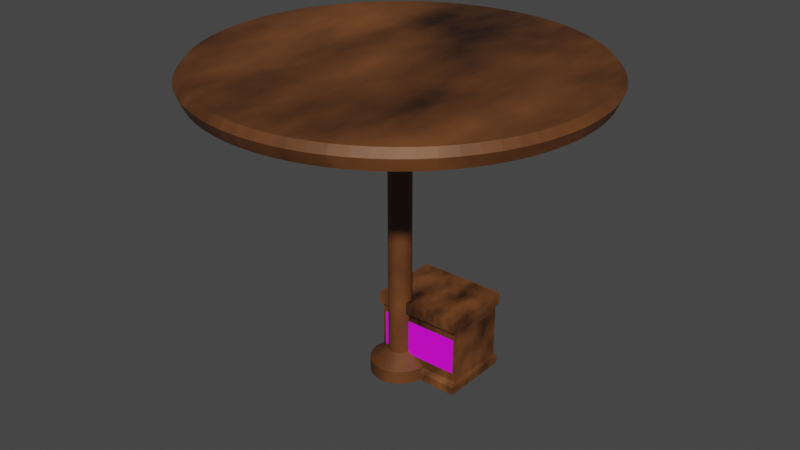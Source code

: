 # Source: table.blend  (saved by Blender 3.2.14; exported with 4.5.12 LTS)
import bpy
from mathutils import Matrix  # noqa: F401  (used for matrix-valued properties, if any)

bpy.ops.wm.read_factory_settings(use_empty=True)
scene = bpy.context.scene
scene.name = 'Scene'

# ---- collections
col_collection = bpy.data.collections.new('Collection'); scene.collection.children.link(col_collection)

# ---- images (referenced by path relative to the original .blend; pixels are not part of the script)
import os
ASSET_DIR = os.environ.get("B2B_ASSET_DIR", "")  # directory of the original .blend (textures are referenced by path, not embedded)
HERE = os.path.dirname(os.path.abspath(__file__))  # packed textures are extracted next to this script under _unpacked/

def load_image(name, relpath, width, height, colorspace="sRGB"):
    """Load a texture the original file referenced (path relative to the .blend, or extracted next to this script)."""
    p = next((c for c in (os.path.join(HERE, relpath), os.path.join(ASSET_DIR, relpath)) if relpath and os.path.exists(c)), "")
    if p:
        img = bpy.data.images.load(p, check_existing=True)
        img.name = name
    else:  # same state as the original file: an image datablock whose file is absent (Cycles renders it pink)
        img = bpy.data.images.new(name, width, height)
        img.source = "FILE"
        img.filepath = "//" + (relpath or name)
    img.colorspace_settings.name = colorspace
    return img
img_1museum_display_case_base_color_png = load_image('1Museum_Display_Case_Base_Color.png', '1Museum_Display_Case_Base_Color.png', 1024, 1024, 'sRGB')

# ---- materials (node trees are filled in below, after node groups)
mat_material_001 = bpy.data.materials.new('Material.001')
mat_material_001.use_transparent_shadow = False
mat_material_002 = bpy.data.materials.new('Material.002')
mat_material_002.use_transparent_shadow = False

# ---- material node trees
mat_material_001.use_nodes = True; mat_material_001.node_tree.nodes.clear()
_N = mat_material_001.node_tree.nodes; _L = mat_material_001.node_tree.links
n0 = _N.new('ShaderNodeBsdfPrincipled'); n0.name = 'Principled BSDF'; n0.location = (10, 300)
n0.distribution = 'GGX'
n0.subsurface_method = 'RANDOM_WALK_SKIN'
n0.inputs[3].default_value = 1.45
n0.inputs[27].default_value = (0.0, 0.0, 0.0, 1.0)
n0.inputs[28].default_value = 1.0
n1 = _N.new('ShaderNodeOutputMaterial'); n1.name = 'Material Output'; n1.location = (300, 300)
n2 = _N.new('ShaderNodeTexNoise'); n2.name = 'Noise Texture'; n2.location = (-531, 297)
n2.inputs[2].default_value = 1.8
n2.inputs[3].default_value = 15.0
n3 = _N.new('ShaderNodeMapping'); n3.name = 'Mapping'; n3.location = (-821, 330)
n3.width = 240
n3.inputs[3].default_value = (2.2, 1.0, 1.0)
n4 = _N.new('ShaderNodeTexCoord'); n4.name = 'Texture Coordinate'; n4.location = (-1031, 313)
n5 = _N.new('ShaderNodeValToRGB'); n5.name = 'ColorRamp'; n5.location = (-307, 283)
while len(n5.color_ramp.elements) > 1: n5.color_ramp.elements.remove(n5.color_ramp.elements[-1])
n5.color_ramp.elements[0].position = 0.2409; n5.color_ramp.elements[0].color = (0.0, 0.0, 0.0, 1.0)
_e = n5.color_ramp.elements.new(0.7909); _e.color = (0.2831, 0.09787, 0.02672, 1.0)
_L.new(n0.outputs[0], n1.inputs[0])
_L.new(n5.outputs[0], n0.inputs[0])
_L.new(n2.outputs[0], n5.inputs[0])
_L.new(n3.outputs[0], n2.inputs[0])
_L.new(n4.outputs[0], n3.inputs[0])
n1.is_active_output = True
mat_material_002.use_nodes = True; mat_material_002.node_tree.nodes.clear()
_N = mat_material_002.node_tree.nodes; _L = mat_material_002.node_tree.links
n0 = _N.new('ShaderNodeBsdfPrincipled'); n0.name = 'Principled BSDF'; n0.location = (10, 300)
n0.distribution = 'GGX'
n0.subsurface_method = 'RANDOM_WALK_SKIN'
n0.inputs[3].default_value = 1.45
n0.inputs[27].default_value = (0.0, 0.0, 0.0, 1.0)
n0.inputs[28].default_value = 1.0
n1 = _N.new('ShaderNodeOutputMaterial'); n1.name = 'Material Output'; n1.location = (300, 300)
n2 = _N.new('ShaderNodeTexImage'); n2.name = 'Image Texture'; n2.location = (-342, 207)
n2.image = img_1museum_display_case_base_color_png
_L.new(n0.outputs[0], n1.inputs[0])
_L.new(n2.outputs[0], n0.inputs[0])
n1.is_active_output = True

# ---- world
world_world = bpy.data.worlds.new('World'); scene.world = world_world
world_world.use_nodes = True; world_world.node_tree.nodes.clear()
_N = world_world.node_tree.nodes; _L = world_world.node_tree.links
n0 = _N.new('ShaderNodeOutputWorld'); n0.name = 'World Output'; n0.location = (300, 300)
n1 = _N.new('ShaderNodeBackground'); n1.name = 'Background'; n1.location = (10, 300)
n1.inputs[0].default_value = (0.05088, 0.05088, 0.05088, 1.0)
_L.new(n1.outputs[0], n0.inputs[0])
n0.is_active_output = True
world_world.color = (0.05088, 0.05088, 0.05088)
world_world.use_sun_shadow = False
world_world.sun_shadow_jitter_overblur = 0.0

# ---- meshes
me_cylinder = bpy.data.meshes.new('Cylinder')
me_cylinder.from_pydata([(0.0, 1.0, -1.0), (0.0, 1.0, 1.0), (0.08368, 0.9965, -1.0), (0.08368, 0.9965, 1.0), (0.1668, 0.986, -1.0), (0.1668, 0.986, 1.0), (0.2487, 0.9686, -1.0), (0.2487, 0.9686, 1.0), (0.3289, 0.9444, -1.0), (0.3289, 0.9444, 1.0), (0.4067, 0.9135, -1.0), (0.4067, 0.9135, 1.0), (0.4818, 0.8763, -1.0), (0.4818, 0.8763, 1.0), (0.5534, 0.8329, -1.0), (0.5534, 0.8329, 1.0), (0.6211, 0.7837, -1.0), (0.6211, 0.7837, 1.0), (0.6845, 0.729, -1.0), (0.6845, 0.729, 1.0), (0.7431, 0.6691, -1.0), (0.7431, 0.6691, 1.0), (0.7965, 0.6046, -1.0), (0.7965, 0.6046, 1.0), (0.8443, 0.5358, -1.0), (0.8443, 0.5358, 1.0), (0.8862, 0.4633, -1.0), (0.8862, 0.4633, 1.0), (0.9219, 0.3875, -1.0), (0.9219, 0.3875, 1.0), (0.9511, 0.309, -1.0), (0.9511, 0.309, 1.0), (0.9736, 0.2284, -1.0), (0.9736, 0.2284, 1.0), (0.9893, 0.1461, -1.0), (0.9893, 0.1461, 1.0), (0.998, 0.06279, -1.0), (0.998, 0.06279, 1.0), (0.9998, -0.02094, -1.0), (0.9998, -0.02094, 1.0), (0.9945, -0.1045, -1.0), (0.9945, -0.1045, 1.0), (0.9823, -0.1874, -1.0), (0.9823, -0.1874, 1.0), (0.9632, -0.2689, -1.0), (0.9632, -0.2689, 1.0), (0.9373, -0.3486, -1.0), (0.9373, -0.3486, 1.0), (0.9048, -0.4258, -1.0), (0.9048, -0.4258, 1.0), (0.866, -0.5, -1.0), (0.866, -0.5, 1.0), (0.8211, -0.5707, -1.0), (0.8211, -0.5707, 1.0), (0.7705, -0.6374, -1.0), (0.7705, -0.6374, 1.0), (0.7145, -0.6997, -1.0), (0.7145, -0.6997, 1.0), (0.6534, -0.757, -1.0), (0.6534, -0.757, 1.0), (0.5878, -0.809, -1.0), (0.5878, -0.809, 1.0), (0.518, -0.8554, -1.0), (0.518, -0.8554, 1.0), (0.4446, -0.8957, -1.0), (0.4446, -0.8957, 1.0), (0.3681, -0.9298, -1.0), (0.3681, -0.9298, 1.0), (0.289, -0.9573, -1.0), (0.289, -0.9573, 1.0), (0.2079, -0.9781, -1.0), (0.2079, -0.9781, 1.0), (0.1253, -0.9921, -1.0), (0.1253, -0.9921, 1.0), (0.04188, -0.9991, -1.0), (0.04188, -0.9991, 1.0), (-0.04188, -0.9991, -1.0), (-0.04188, -0.9991, 1.0), (-0.1253, -0.9921, -1.0), (-0.1253, -0.9921, 1.0), (-0.2079, -0.9781, -1.0), (-0.2079, -0.9781, 1.0), (-0.289, -0.9573, -1.0), (-0.289, -0.9573, 1.0), (-0.3681, -0.9298, -1.0), (-0.3681, -0.9298, 1.0), (-0.4446, -0.8957, -1.0), (-0.4446, -0.8957, 1.0), (-0.518, -0.8554, -1.0), (-0.518, -0.8554, 1.0), (-0.5878, -0.809, -1.0), (-0.5878, -0.809, 1.0), (-0.6534, -0.757, -1.0), (-0.6534, -0.757, 1.0), (-0.7145, -0.6997, -1.0), (-0.7145, -0.6997, 1.0), (-0.7705, -0.6374, -1.0), (-0.7705, -0.6374, 1.0), (-0.8211, -0.5707, -1.0), (-0.8211, -0.5707, 1.0), (-0.866, -0.5, -1.0), (-0.866, -0.5, 1.0), (-0.9048, -0.4258, -1.0), (-0.9048, -0.4258, 1.0), (-0.9373, -0.3486, -1.0), (-0.9373, -0.3486, 1.0), (-0.9632, -0.2689, -1.0), (-0.9632, -0.2689, 1.0), (-0.9823, -0.1874, -1.0), (-0.9823, -0.1874, 1.0), (-0.9945, -0.1045, -1.0), (-0.9945, -0.1045, 1.0), (-0.9998, -0.02094, -1.0), (-0.9998, -0.02094, 1.0), (-0.998, 0.06279, -1.0), (-0.998, 0.06279, 1.0), (-0.9893, 0.1461, -1.0), (-0.9893, 0.1461, 1.0), (-0.9736, 0.2284, -1.0), (-0.9736, 0.2284, 1.0), (-0.9511, 0.309, -1.0), (-0.9511, 0.309, 1.0), (-0.9219, 0.3875, -1.0), (-0.9219, 0.3875, 1.0), (-0.8862, 0.4633, -1.0), (-0.8862, 0.4633, 1.0), (-0.8443, 0.5358, -1.0), (-0.8443, 0.5358, 1.0), (-0.7965, 0.6046, -1.0), (-0.7965, 0.6046, 1.0), (-0.7431, 0.6691, -1.0), (-0.7431, 0.6691, 1.0), (-0.6845, 0.729, -1.0), (-0.6845, 0.729, 1.0), (-0.6211, 0.7837, -1.0), (-0.6211, 0.7837, 1.0), (-0.5534, 0.8329, -1.0), (-0.5534, 0.8329, 1.0), (-0.4818, 0.8763, -1.0), (-0.4818, 0.8763, 1.0), (-0.4067, 0.9135, -1.0), (-0.4067, 0.9135, 1.0), (-0.3289, 0.9444, -1.0), (-0.3289, 0.9444, 1.0), (-0.2487, 0.9686, -1.0), (-0.2487, 0.9686, 1.0), (-0.1668, 0.986, -1.0), (-0.1668, 0.986, 1.0), (-0.08368, 0.9965, -1.0), (-0.08368, 0.9965, 1.0), (-3.26e-07, -16.49, 1.155), (-1.38, -16.44, 1.155), (-2.751, -16.26, 1.155), (-4.102, -15.98, 1.155), (-5.424, -15.58, 1.155), (-6.709, -15.07, 1.155), (-7.946, -14.45, 1.155), (-9.128, -13.74, 1.155), (-10.25, -12.93, 1.155), (-11.29, -12.02, 1.155), (-12.26, -11.04, 1.155), (-13.14, -9.972, 1.155), (-13.93, -8.838, 1.155), (-14.62, -7.642, 1.155), (-15.21, -6.392, 1.155), (-15.69, -5.097, 1.155), (-16.06, -3.766, 1.155), (-16.32, -2.41, 1.155), (-16.46, -1.036, 1.155), (-16.49, 0.3454, 1.155), (-16.4, 1.724, 1.155), (-16.2, 3.091, 1.155), (-15.89, 4.436, 1.155), (-15.46, 5.749, 1.155), (-14.92, 7.023, 1.155), (-14.28, 8.247, 1.155), (-13.54, 9.413, 1.155), (-12.71, 10.51, 1.155), (-11.78, 11.54, 1.155), (-10.78, 12.49, 1.155), (-9.695, 13.34, 1.155), (-8.544, 14.11, 1.155), (-7.334, 14.77, 1.155), (-6.072, 15.34, 1.155), (-4.767, 15.79, 1.155), (-3.429, 16.13, 1.155), (-2.067, 16.36, 1.155), (-0.6907, 16.48, 1.155), (0.6907, 16.48, 1.155), (2.067, 16.36, 1.155), (3.429, 16.13, 1.155), (4.767, 15.79, 1.155), (6.072, 15.34, 1.155), (7.334, 14.77, 1.155), (8.544, 14.11, 1.155), (9.695, 13.34, 1.155), (10.78, 12.49, 1.155), (11.78, 11.54, 1.155), (12.71, 10.51, 1.155), (13.54, 9.413, 1.155), (14.28, 8.247, 1.155), (14.92, 7.023, 1.155), (15.46, 5.749, 1.155), (15.89, 4.436, 1.155), (16.2, 3.091, 1.155), (16.4, 1.724, 1.155), (16.49, 0.3454, 1.155), (16.46, -1.036, 1.155), (16.32, -2.41, 1.155), (16.06, -3.766, 1.155), (15.69, -5.097, 1.155), (15.21, -6.392, 1.155), (14.62, -7.642, 1.155), (13.93, -8.838, 1.155), (13.14, -9.972, 1.155), (12.26, -11.04, 1.155), (11.29, -12.02, 1.155), (10.25, -12.93, 1.155), (9.128, -13.74, 1.155), (7.946, -14.45, 1.155), (6.709, -15.07, 1.155), (5.424, -15.58, 1.155), (4.102, -15.98, 1.155), (2.751, -16.26, 1.155), (1.38, -16.44, 1.155), (-3.28e-07, -16.97, 1.25), (-3.257e-07, -16.44, 1.303), (-1.376, -16.38, 1.303), (-1.42, -16.91, 1.25), (-2.742, -16.21, 1.303), (-2.829, -16.73, 1.25), (-4.089, -15.92, 1.303), (-4.219, -16.43, 1.25), (-5.407, -15.53, 1.303), (-5.579, -16.02, 1.25), (-6.687, -15.02, 1.303), (-6.9, -15.5, 1.25), (-7.92, -14.41, 1.303), (-8.173, -14.87, 1.25), (-9.098, -13.69, 1.303), (-9.389, -14.13, 1.25), (-10.21, -12.88, 1.303), (-10.54, -13.3, 1.25), (-11.25, -11.98, 1.303), (-11.61, -12.37, 1.25), (-12.22, -11.0, 1.303), (-12.61, -11.35, 1.25), (-13.1, -9.94, 1.303), (-13.51, -10.26, 1.25), (-13.88, -8.809, 1.303), (-14.32, -9.091, 1.25), (-14.57, -7.617, 1.303), (-15.03, -7.86, 1.25), (-15.16, -6.371, 1.303), (-15.64, -6.574, 1.25), (-15.64, -5.08, 1.303), (-16.14, -5.243, 1.25), (-16.01, -3.754, 1.303), (-16.52, -3.874, 1.25), (-16.26, -2.402, 1.303), (-16.78, -2.478, 1.25), (-16.41, -1.032, 1.303), (-16.93, -1.065, 1.25), (-16.44, 0.3443, 1.303), (-16.96, 0.3553, 1.25), (-16.35, 1.719, 1.303), (-16.87, 1.773, 1.25), (-16.15, 3.081, 1.303), (-16.66, 3.179, 1.25), (-15.84, 4.421, 1.303), (-16.34, 4.562, 1.25), (-15.41, 5.731, 1.303), (-15.9, 5.914, 1.25), (-14.88, 7.0, 1.303), (-15.35, 7.224, 1.25), (-14.24, 8.22, 1.303), (-14.69, 8.483, 1.25), (-13.5, 9.383, 1.303), (-13.93, 9.682, 1.25), (-12.67, 10.48, 1.303), (-13.07, 10.81, 1.25), (-11.75, 11.5, 1.303), (-12.12, 11.87, 1.25), (-10.74, 12.45, 1.303), (-11.09, 12.84, 1.25), (-9.664, 13.3, 1.303), (-9.972, 13.73, 1.25), (-8.517, 14.06, 1.303), (-8.789, 14.51, 1.25), (-7.31, 14.73, 1.303), (-7.543, 15.2, 1.25), (-6.052, 15.29, 1.303), (-6.245, 15.77, 1.25), (-4.752, 15.74, 1.303), (-4.904, 16.24, 1.25), (-3.418, 16.08, 1.303), (-3.527, 16.59, 1.25), (-2.061, 16.31, 1.303), (-2.126, 16.83, 1.25), (-0.6885, 16.43, 1.303), (-0.7104, 16.95, 1.25), (0.6885, 16.43, 1.303), (0.7104, 16.95, 1.25), (2.061, 16.31, 1.303), (2.126, 16.83, 1.25), (3.418, 16.08, 1.303), (3.527, 16.59, 1.25), (4.752, 15.74, 1.303), (4.904, 16.24, 1.25), (6.052, 15.29, 1.303), (6.245, 15.77, 1.25), (7.31, 14.73, 1.303), (7.543, 15.2, 1.25), (8.517, 14.06, 1.303), (8.789, 14.51, 1.25), (9.664, 13.3, 1.303), (9.972, 13.73, 1.25), (10.74, 12.45, 1.303), (11.09, 12.84, 1.25), (11.75, 11.5, 1.303), (12.12, 11.87, 1.25), (12.67, 10.48, 1.303), (13.07, 10.81, 1.25), (13.5, 9.383, 1.303), (13.93, 9.682, 1.25), (14.24, 8.22, 1.303), (14.69, 8.483, 1.25), (14.88, 7.0, 1.303), (15.35, 7.224, 1.25), (15.41, 5.731, 1.303), (15.9, 5.914, 1.25), (15.84, 4.421, 1.303), (16.34, 4.562, 1.25), (16.15, 3.081, 1.303), (16.66, 3.179, 1.25), (16.35, 1.719, 1.303), (16.87, 1.773, 1.25), (16.44, 0.3443, 1.303), (16.96, 0.3553, 1.25), (16.41, -1.032, 1.303), (16.93, -1.065, 1.25), (16.26, -2.402, 1.303), (16.78, -2.478, 1.25), (16.01, -3.754, 1.303), (16.52, -3.874, 1.25), (15.64, -5.08, 1.303), (16.14, -5.243, 1.25), (15.16, -6.371, 1.303), (15.64, -6.574, 1.25), (14.57, -7.617, 1.303), (15.03, -7.86, 1.25), (13.88, -8.809, 1.303), (14.32, -9.091, 1.25), (13.1, -9.94, 1.303), (13.51, -10.26, 1.25), (12.22, -11.0, 1.303), (12.61, -11.35, 1.25), (11.25, -11.98, 1.303), (11.61, -12.37, 1.25), (10.21, -12.88, 1.303), (10.54, -13.3, 1.25), (9.098, -13.69, 1.303), (9.389, -14.13, 1.25), (7.92, -14.41, 1.303), (8.173, -14.87, 1.25), (6.687, -15.02, 1.303), (6.9, -15.5, 1.25), (5.407, -15.53, 1.303), (5.579, -16.02, 1.25), (4.089, -15.92, 1.303), (4.219, -16.43, 1.25), (2.742, -16.21, 1.303), (2.829, -16.73, 1.25), (1.376, -16.38, 1.303), (1.42, -16.91, 1.25), (2.889e-08, 2.55, -1.081), (0.2134, 2.541, -1.081), (0.4253, 2.514, -1.081), (0.6342, 2.47, -1.081), (0.8386, 2.408, -1.081), (1.037, 2.33, -1.081), (1.229, 2.235, -1.081), (1.411, 2.124, -1.081), (1.584, 1.999, -1.081), (1.746, 1.859, -1.081), (1.895, 1.706, -1.081), (2.031, 1.542, -1.081), (2.153, 1.366, -1.081), (2.26, 1.181, -1.081), (2.351, 0.9882, -1.081), (2.425, 0.788, -1.081), (2.483, 0.5823, -1.081), (2.523, 0.3725, -1.081), (2.545, 0.1601, -1.081), (2.55, -0.05341, -1.081), (2.536, -0.2666, -1.081), (2.505, -0.4778, -1.081), (2.456, -0.6858, -1.081), (2.39, -0.8889, -1.081), (2.307, -1.086, -1.081), (2.208, -1.275, -1.081), (2.094, -1.455, -1.081), (1.965, -1.625, -1.081), (1.822, -1.784, -1.081), (1.666, -1.93, -1.081), (1.499, -2.063, -1.081), (1.321, -2.181, -1.081), (1.134, -2.284, -1.081), (0.9388, -2.371, -1.081), (0.7371, -2.441, -1.081), (0.5302, -2.494, -1.081), (0.3196, -2.53, -1.081), (0.1068, -2.548, -1.081), (-0.1068, -2.548, -1.081), (-0.3196, -2.53, -1.081), (-0.5302, -2.494, -1.081), (-0.7371, -2.441, -1.081), (-0.9388, -2.371, -1.081), (-1.134, -2.284, -1.081), (-1.321, -2.181, -1.081), (-1.499, -2.063, -1.081), (-1.666, -1.93, -1.081), (-1.822, -1.784, -1.081), (-1.965, -1.625, -1.081), (-2.094, -1.455, -1.081), (-2.208, -1.275, -1.081), (-2.307, -1.086, -1.081), (-2.39, -0.8889, -1.081), (-2.456, -0.6858, -1.081), (-2.505, -0.4778, -1.081), (-2.536, -0.2666, -1.081), (-2.55, -0.05341, -1.081), (-2.545, 0.1601, -1.081), (-2.523, 0.3725, -1.081), (-2.483, 0.5823, -1.081), (-2.425, 0.788, -1.081), (-2.351, 0.9882, -1.081), (-2.26, 1.181, -1.081), (-2.153, 1.366, -1.081), (-2.031, 1.542, -1.081), (-1.895, 1.706, -1.081), (-1.746, 1.859, -1.081), (-1.584, 1.999, -1.081), (-1.411, 2.124, -1.081), (-1.229, 2.235, -1.081), (-1.037, 2.33, -1.081), (-0.8386, 2.408, -1.081), (-0.6342, 2.47, -1.081), (-0.4253, 2.514, -1.081), (-0.2134, 2.541, -1.081), (6.181e-08, 2.55, -1.186), (0.2134, 2.541, -1.186), (0.4253, 2.514, -1.186), (0.6342, 2.47, -1.186), (0.8386, 2.408, -1.186), (1.037, 2.33, -1.186), (1.229, 2.235, -1.186), (1.411, 2.124, -1.186), (1.584, 1.999, -1.186), (1.746, 1.859, -1.186), (1.895, 1.706, -1.186), (2.031, 1.542, -1.186), (2.153, 1.366, -1.186), (2.26, 1.181, -1.186), (2.351, 0.9882, -1.186), (2.425, 0.788, -1.186), (2.483, 0.5823, -1.186), (2.523, 0.3725, -1.186), (2.545, 0.1601, -1.186), (2.55, -0.05341, -1.186), (2.536, -0.2666, -1.186), (2.505, -0.4778, -1.186), (2.456, -0.6858, -1.186), (2.39, -0.8889, -1.186), (2.307, -1.086, -1.186), (2.208, -1.275, -1.186), (2.094, -1.455, -1.186), (1.965, -1.625, -1.186), (1.822, -1.784, -1.186), (1.666, -1.93, -1.186), (1.499, -2.063, -1.186), (1.321, -2.181, -1.186), (1.134, -2.284, -1.186), (0.9388, -2.371, -1.186), (0.7371, -2.441, -1.186), (0.5302, -2.494, -1.186), (0.3196, -2.53, -1.186), (0.1068, -2.548, -1.186), (-0.1068, -2.548, -1.186), (-0.3196, -2.53, -1.186), (-0.5302, -2.494, -1.186), (-0.7371, -2.441, -1.186), (-0.9388, -2.371, -1.186), (-1.134, -2.284, -1.186), (-1.321, -2.181, -1.186), (-1.499, -2.063, -1.186), (-1.666, -1.93, -1.186), (-1.822, -1.784, -1.186), (-1.965, -1.625, -1.186), (-2.094, -1.455, -1.186), (-2.208, -1.275, -1.186), (-2.307, -1.086, -1.186), (-2.39, -0.8889, -1.186), (-2.456, -0.6858, -1.186), (-2.505, -0.4778, -1.186), (-2.536, -0.2666, -1.186), (-2.55, -0.05341, -1.186), (-2.545, 0.1601, -1.186), (-2.523, 0.3725, -1.186), (-2.483, 0.5823, -1.186), (-2.425, 0.788, -1.186), (-2.351, 0.9882, -1.186), (-2.26, 1.181, -1.186), (-2.153, 1.366, -1.186), (-2.031, 1.542, -1.186), (-1.895, 1.706, -1.186), (-1.746, 1.859, -1.186), (-1.584, 1.999, -1.186), (-1.411, 2.124, -1.186), (-1.229, 2.235, -1.186), (-1.037, 2.33, -1.186), (-0.8386, 2.408, -1.186), (-0.6342, 2.47, -1.186), (-0.4253, 2.514, -1.186), (-0.2134, 2.541, -1.186)], [], [(0, 1, 3, 2), (2, 3, 5, 4), (4, 5, 7, 6), (6, 7, 9, 8), (8, 9, 11, 10), (10, 11, 13, 12), (12, 13, 15, 14), (14, 15, 17, 16), (16, 17, 19, 18), (18, 19, 21, 20), (20, 21, 23, 22), (22, 23, 25, 24), (24, 25, 27, 26), (26, 27, 29, 28), (28, 29, 31, 30), (30, 31, 33, 32), (32, 33, 35, 34), (34, 35, 37, 36), (36, 37, 39, 38), (38, 39, 41, 40), (40, 41, 43, 42), (42, 43, 45, 44), (44, 45, 47, 46), (46, 47, 49, 48), (48, 49, 51, 50), (50, 51, 53, 52), (52, 53, 55, 54), (54, 55, 57, 56), (56, 57, 59, 58), (58, 59, 61, 60), (60, 61, 63, 62), (62, 63, 65, 64), (64, 65, 67, 66), (66, 67, 69, 68), (68, 69, 71, 70), (70, 71, 73, 72), (72, 73, 75, 74), (74, 75, 77, 76), (76, 77, 79, 78), (78, 79, 81, 80), (80, 81, 83, 82), (82, 83, 85, 84), (84, 85, 87, 86), (86, 87, 89, 88), (88, 89, 91, 90), (90, 91, 93, 92), (92, 93, 95, 94), (94, 95, 97, 96), (96, 97, 99, 98), (98, 99, 101, 100), (100, 101, 103, 102), (102, 103, 105, 104), (104, 105, 107, 106), (106, 107, 109, 108), (108, 109, 111, 110), (110, 111, 113, 112), (112, 113, 115, 114), (114, 115, 117, 116), (116, 117, 119, 118), (118, 119, 121, 120), (120, 121, 123, 122), (122, 123, 125, 124), (124, 125, 127, 126), (126, 127, 129, 128), (128, 129, 131, 130), (130, 131, 133, 132), (132, 133, 135, 134), (134, 135, 137, 136), (136, 137, 139, 138), (138, 139, 141, 140), (140, 141, 143, 142), (142, 143, 145, 144), (144, 145, 147, 146), (85, 83, 191, 192), (146, 147, 149, 148), (148, 149, 1, 0), (100, 102, 426, 425), (223, 222, 370, 372), (33, 31, 165, 166), (103, 101, 200, 201), (51, 49, 174, 175), (121, 119, 209, 210), (69, 67, 183, 184), (139, 137, 218, 219), (17, 15, 157, 158), (87, 85, 192, 193), (35, 33, 166, 167), (105, 103, 201, 202), (53, 51, 175, 176), (123, 121, 210, 211), (71, 69, 184, 185), (141, 139, 219, 220), (19, 17, 158, 159), (89, 87, 193, 194), (37, 35, 167, 168), (107, 105, 202, 203), (3, 1, 150, 151), (55, 53, 176, 177), (125, 123, 211, 212), (73, 71, 185, 186), (143, 141, 220, 221), (21, 19, 159, 160), (91, 89, 194, 195), (39, 37, 168, 169), (109, 107, 203, 204), (57, 55, 177, 178), (127, 125, 212, 213), (5, 3, 151, 152), (75, 73, 186, 187), (145, 143, 221, 222), (23, 21, 160, 161), (93, 91, 195, 196), (41, 39, 169, 170), (111, 109, 204, 205), (59, 57, 178, 179), (129, 127, 213, 214), (7, 5, 152, 153), (77, 75, 187, 188), (147, 145, 222, 223), (25, 23, 161, 162), (95, 93, 196, 197), (43, 41, 170, 171), (113, 111, 205, 206), (61, 59, 179, 180), (131, 129, 214, 215), (9, 7, 153, 154), (79, 77, 188, 189), (149, 147, 223, 224), (27, 25, 162, 163), (97, 95, 197, 198), (45, 43, 171, 172), (115, 113, 206, 207), (63, 61, 180, 181), (133, 131, 215, 216), (11, 9, 154, 155), (81, 79, 189, 190), (1, 149, 224, 150), (29, 27, 163, 164), (99, 97, 198, 199), (47, 45, 172, 173), (117, 115, 207, 208), (65, 63, 181, 182), (135, 133, 216, 217), (13, 11, 155, 156), (83, 81, 190, 191), (31, 29, 164, 165), (101, 99, 199, 200), (49, 47, 173, 174), (119, 117, 208, 209), (67, 65, 182, 183), (137, 135, 217, 218), (15, 13, 156, 157), (150, 224, 374, 225), (197, 196, 318, 320), (171, 170, 266, 268), (224, 223, 372, 374), (198, 197, 320, 322), (172, 171, 268, 270), (199, 198, 322, 324), (173, 172, 270, 272), (152, 151, 228, 230), (200, 199, 324, 326), (174, 173, 272, 274), (201, 200, 326, 328), (175, 174, 274, 276), (202, 201, 328, 330), (176, 175, 276, 278), (203, 202, 330, 332), (177, 176, 278, 280), (204, 203, 332, 334), (178, 177, 280, 282), (227, 226, 373, 371, 369, 367, 365, 363, 361, 359, 357, 355, 353, 351, 349, 347, 345, 343, 341, 339, 337, 335, 333, 331, 329, 327, 325, 323, 321, 319, 317, 315, 313, 311, 309, 307, 305, 303, 301, 299, 297, 295, 293, 291, 289, 287, 285, 283, 281, 279, 277, 275, 273, 271, 269, 267, 265, 263, 261, 259, 257, 255, 253, 251, 249, 247, 245, 243, 241, 239, 237, 235, 233, 231, 229), (205, 204, 334, 336), (179, 178, 282, 284), (153, 152, 230, 232), (206, 205, 336, 338), (180, 179, 284, 286), (154, 153, 232, 234), (207, 206, 338, 340), (181, 180, 286, 288), (155, 154, 234, 236), (208, 207, 340, 342), (182, 181, 288, 290), (156, 155, 236, 238), (209, 208, 342, 344), (183, 182, 290, 292), (157, 156, 238, 240), (210, 209, 344, 346), (184, 183, 292, 294), (158, 157, 240, 242), (211, 210, 346, 348), (185, 184, 294, 296), (159, 158, 242, 244), (212, 211, 348, 350), (186, 185, 296, 298), (160, 159, 244, 246), (213, 212, 350, 352), (187, 186, 298, 300), (161, 160, 246, 248), (214, 213, 352, 354), (188, 187, 300, 302), (162, 161, 248, 250), (215, 214, 354, 356), (189, 188, 302, 304), (163, 162, 250, 252), (216, 215, 356, 358), (190, 189, 304, 306), (164, 163, 252, 254), (217, 216, 358, 360), (191, 190, 306, 308), (165, 164, 254, 256), (218, 217, 360, 362), (192, 191, 308, 310), (166, 165, 256, 258), (219, 218, 362, 364), (193, 192, 310, 312), (167, 166, 258, 260), (220, 219, 364, 366), (194, 193, 312, 314), (168, 167, 260, 262), (221, 220, 366, 368), (195, 194, 314, 316), (169, 168, 262, 264), (222, 221, 368, 370), (196, 195, 316, 318), (170, 169, 264, 266), (228, 225, 226, 227), (230, 228, 227, 229), (232, 230, 229, 231), (234, 232, 231, 233), (236, 234, 233, 235), (238, 236, 235, 237), (240, 238, 237, 239), (242, 240, 239, 241), (244, 242, 241, 243), (246, 244, 243, 245), (248, 246, 245, 247), (250, 248, 247, 249), (252, 250, 249, 251), (254, 252, 251, 253), (256, 254, 253, 255), (258, 256, 255, 257), (260, 258, 257, 259), (262, 260, 259, 261), (264, 262, 261, 263), (266, 264, 263, 265), (268, 266, 265, 267), (270, 268, 267, 269), (272, 270, 269, 271), (274, 272, 271, 273), (276, 274, 273, 275), (278, 276, 275, 277), (280, 278, 277, 279), (282, 280, 279, 281), (284, 282, 281, 283), (286, 284, 283, 285), (288, 286, 285, 287), (290, 288, 287, 289), (292, 290, 289, 291), (294, 292, 291, 293), (296, 294, 293, 295), (298, 296, 295, 297), (300, 298, 297, 299), (302, 300, 299, 301), (304, 302, 301, 303), (306, 304, 303, 305), (308, 306, 305, 307), (310, 308, 307, 309), (312, 310, 309, 311), (314, 312, 311, 313), (316, 314, 313, 315), (318, 316, 315, 317), (320, 318, 317, 319), (322, 320, 319, 321), (324, 322, 321, 323), (326, 324, 323, 325), (328, 326, 325, 327), (330, 328, 327, 329), (332, 330, 329, 331), (334, 332, 331, 333), (336, 334, 333, 335), (338, 336, 335, 337), (340, 338, 337, 339), (342, 340, 339, 341), (344, 342, 341, 343), (346, 344, 343, 345), (348, 346, 345, 347), (350, 348, 347, 349), (352, 350, 349, 351), (354, 352, 351, 353), (356, 354, 353, 355), (358, 356, 355, 357), (360, 358, 357, 359), (362, 360, 359, 361), (364, 362, 361, 363), (366, 364, 363, 365), (368, 366, 365, 367), (370, 368, 367, 369), (372, 370, 369, 371), (374, 372, 371, 373), (225, 374, 373, 226), (151, 150, 225, 228), (375, 376, 451, 450), (48, 50, 400, 399), (118, 120, 435, 434), (66, 68, 409, 408), (136, 138, 444, 443), (14, 16, 383, 382), (84, 86, 418, 417), (32, 34, 392, 391), (102, 104, 427, 426), (50, 52, 401, 400), (120, 122, 436, 435), (68, 70, 410, 409), (138, 140, 445, 444), (16, 18, 384, 383), (86, 88, 419, 418), (34, 36, 393, 392), (104, 106, 428, 427), (0, 2, 376, 375), (52, 54, 402, 401), (122, 124, 437, 436), (70, 72, 411, 410), (140, 142, 446, 445), (18, 20, 385, 384), (88, 90, 420, 419), (36, 38, 394, 393), (106, 108, 429, 428), (54, 56, 403, 402), (124, 126, 438, 437), (2, 4, 377, 376), (72, 74, 412, 411), (142, 144, 447, 446), (20, 22, 386, 385), (90, 92, 421, 420), (38, 40, 395, 394), (108, 110, 430, 429), (56, 58, 404, 403), (126, 128, 439, 438), (4, 6, 378, 377), (74, 76, 413, 412), (144, 146, 448, 447), (22, 24, 387, 386), (92, 94, 422, 421), (40, 42, 396, 395), (110, 112, 431, 430), (58, 60, 405, 404), (128, 130, 440, 439), (6, 8, 379, 378), (76, 78, 414, 413), (146, 148, 449, 448), (24, 26, 388, 387), (94, 96, 423, 422), (42, 44, 397, 396), (112, 114, 432, 431), (60, 62, 406, 405), (130, 132, 441, 440), (8, 10, 380, 379), (78, 80, 415, 414), (148, 0, 375, 449), (26, 28, 389, 388), (96, 98, 424, 423), (44, 46, 398, 397), (114, 116, 433, 432), (62, 64, 407, 406), (132, 134, 442, 441), (10, 12, 381, 380), (80, 82, 416, 415), (28, 30, 390, 389), (98, 100, 425, 424), (46, 48, 399, 398), (116, 118, 434, 433), (64, 66, 408, 407), (134, 136, 443, 442), (12, 14, 382, 381), (82, 84, 417, 416), (30, 32, 391, 390), (450, 451, 452, 453, 454, 455, 456, 457, 458, 459, 460, 461, 462, 463, 464, 465, 466, 467, 468, 469, 470, 471, 472, 473, 474, 475, 476, 477, 478, 479, 480, 481, 482, 483, 484, 485, 486, 487, 488, 489, 490, 491, 492, 493, 494, 495, 496, 497, 498, 499, 500, 501, 502, 503, 504, 505, 506, 507, 508, 509, 510, 511, 512, 513, 514, 515, 516, 517, 518, 519, 520, 521, 522, 523, 524), (428, 429, 504, 503), (402, 403, 478, 477), (376, 377, 452, 451), (429, 430, 505, 504), (403, 404, 479, 478), (377, 378, 453, 452), (430, 431, 506, 505), (404, 405, 480, 479), (378, 379, 454, 453), (431, 432, 507, 506), (405, 406, 481, 480), (379, 380, 455, 454), (432, 433, 508, 507), (406, 407, 482, 481), (380, 381, 456, 455), (433, 434, 509, 508), (407, 408, 483, 482), (381, 382, 457, 456), (434, 435, 510, 509), (408, 409, 484, 483), (382, 383, 458, 457), (435, 436, 511, 510), (409, 410, 485, 484), (383, 384, 459, 458), (436, 437, 512, 511), (410, 411, 486, 485), (384, 385, 460, 459), (437, 438, 513, 512), (411, 412, 487, 486), (385, 386, 461, 460), (438, 439, 514, 513), (412, 413, 488, 487), (386, 387, 462, 461), (439, 440, 515, 514), (413, 414, 489, 488), (387, 388, 463, 462), (440, 441, 516, 515), (414, 415, 490, 489), (388, 389, 464, 463), (441, 442, 517, 516), (415, 416, 491, 490), (389, 390, 465, 464), (442, 443, 518, 517), (416, 417, 492, 491), (390, 391, 466, 465), (443, 444, 519, 518), (417, 418, 493, 492), (391, 392, 467, 466), (444, 445, 520, 519), (418, 419, 494, 493), (392, 393, 468, 467), (445, 446, 521, 520), (419, 420, 495, 494), (393, 394, 469, 468), (446, 447, 522, 521), (420, 421, 496, 495), (394, 395, 470, 469), (447, 448, 523, 522), (421, 422, 497, 496), (395, 396, 471, 470), (448, 449, 524, 523), (422, 423, 498, 497), (396, 397, 472, 471), (449, 375, 450, 524), (423, 424, 499, 498), (397, 398, 473, 472), (424, 425, 500, 499), (398, 399, 474, 473), (425, 426, 501, 500), (399, 400, 475, 474), (426, 427, 502, 501), (400, 401, 476, 475), (427, 428, 503, 502), (401, 402, 477, 476)])
_uv = me_cylinder.uv_layers.new(name='UVMap')
_uv.uv.foreach_set('vector', [1.0, 0.5, 1.0, 1.0, 0.9867, 1.0, 0.9867, 0.5, 0.9867, 0.5, 0.9867, 1.0, 0.9733, 1.0, 0.9733, 0.5, 0.9733, 0.5, 0.9733, 1.0, 0.96, 1.0, 0.96, 0.5, 0.96, 0.5, 0.96, 1.0, 0.9467, 1.0, 0.9467, 0.5, 0.9467, 0.5, 0.9467, 1.0, 0.9333, 1.0, 0.9333, 0.5, 0.9333, 0.5, 0.9333, 1.0, 0.92, 1.0, 0.92, 0.5, 0.92, 0.5, 0.92, 1.0, 0.9067, 1.0, 0.9067, 0.5, 0.9067, 0.5, 0.9067, 1.0, 0.8933, 1.0, 0.8933, 0.5, 0.8933, 0.5, 0.8933, 1.0, 0.88, 1.0, 0.88, 0.5, 0.88, 0.5, 0.88, 1.0, 0.8667, 1.0, 0.8667, 0.5, 0.8667, 0.5, 0.8667, 1.0, 0.8533, 1.0, 0.8533, 0.5, 0.8533, 0.5, 0.8533, 1.0, 0.84, 1.0, 0.84, 0.5, 0.84, 0.5, 0.84, 1.0, 0.8267, 1.0, 0.8267, 0.5, 0.8267, 0.5, 0.8267, 1.0, 0.8133, 1.0, 0.8133, 0.5, 0.8133, 0.5, 0.8133, 1.0, 0.8, 1.0, 0.8, 0.5, 0.8, 0.5, 0.8, 1.0, 0.7867, 1.0, 0.7867, 0.5, 0.7867, 0.5, 0.7867, 1.0, 0.7733, 1.0, 0.7733, 0.5, 0.7733, 0.5, 0.7733, 1.0, 0.76, 1.0, 0.76, 0.5, 0.76, 0.5, 0.76, 1.0, 0.7467, 1.0, 0.7467, 0.5, 0.7467, 0.5, 0.7467, 1.0, 0.7333, 1.0, 0.7333, 0.5, 0.7333, 0.5, 0.7333, 1.0, 0.72, 1.0, 0.72, 0.5, 0.72, 0.5, 0.72, 1.0, 0.7067, 1.0, 0.7067, 0.5, 0.7067, 0.5, 0.7067, 1.0, 0.6933, 1.0, 0.6933, 0.5, 0.6933, 0.5, 0.6933, 1.0, 0.68, 1.0, 0.68, 0.5, 0.68, 0.5, 0.68, 1.0, 0.6667, 1.0, 0.6667, 0.5, 0.6667, 0.5, 0.6667, 1.0, 0.6533, 1.0, 0.6533, 0.5, 0.6533, 0.5, 0.6533, 1.0, 0.64, 1.0, 0.64, 0.5, 0.64, 0.5, 0.64, 1.0, 0.6267, 1.0, 0.6267, 0.5, 0.6267, 0.5, 0.6267, 1.0, 0.6133, 1.0, 0.6133, 0.5, 0.6133, 0.5, 0.6133, 1.0, 0.6, 1.0, 0.6, 0.5, 0.6, 0.5, 0.6, 1.0, 0.5867, 1.0, 0.5867, 0.5, 0.5867, 0.5, 0.5867, 1.0, 0.5733, 1.0, 0.5733, 0.5, 0.5733, 0.5, 0.5733, 1.0, 0.56, 1.0, 0.56, 0.5, 0.56, 0.5, 0.56, 1.0, 0.5467, 1.0, 0.5467, 0.5, 0.5467, 0.5, 0.5467, 1.0, 0.5333, 1.0, 0.5333, 0.5, 0.5333, 0.5, 0.5333, 1.0, 0.52, 1.0, 0.52, 0.5, 0.52, 0.5, 0.52, 1.0, 0.5067, 1.0, 0.5067, 0.5, 0.5067, 0.5, 0.5067, 1.0, 0.4933, 1.0, 0.4933, 0.5, 0.4933, 0.5, 0.4933, 1.0, 0.48, 1.0, 0.48, 0.5, 0.48, 0.5, 0.48, 1.0, 0.4667, 1.0, 0.4667, 0.5, 0.4667, 0.5, 0.4667, 1.0, 0.4533, 1.0, 0.4533, 0.5, 0.4533, 0.5, 0.4533, 1.0, 0.44, 1.0, 0.44, 0.5, 0.44, 0.5, 0.44, 1.0, 0.4267, 1.0, 0.4267, 0.5, 0.4267, 0.5, 0.4267, 1.0, 0.4133, 1.0, 0.4133, 0.5, 0.4133, 0.5, 0.4133, 1.0, 0.4, 1.0, 0.4, 0.5, 0.4, 0.5, 0.4, 1.0, 0.3867, 1.0, 0.3867, 0.5, 0.3867, 0.5, 0.3867, 1.0, 0.3733, 1.0, 0.3733, 0.5, 0.3733, 0.5, 0.3733, 1.0, 0.36, 1.0, 0.36, 0.5, 0.36, 0.5, 0.36, 1.0, 0.3467, 1.0, 0.3467, 0.5, 0.3467, 0.5, 0.3467, 1.0, 0.3333, 1.0, 0.3333, 0.5, 0.3333, 0.5, 0.3333, 1.0, 0.32, 1.0, 0.32, 0.5, 0.32, 0.5, 0.32, 1.0, 0.3067, 1.0, 0.3067, 0.5, 0.3067, 0.5, 0.3067, 1.0, 0.2933, 1.0, 0.2933, 0.5, 0.2933, 0.5, 0.2933, 1.0, 0.28, 1.0, 0.28, 0.5, 0.28, 0.5, 0.28, 1.0, 0.2667, 1.0, 0.2667, 0.5, 0.2667, 0.5, 0.2667, 1.0, 0.2533, 1.0, 0.2533, 0.5, 0.2533, 0.5, 0.2533, 1.0, 0.24, 1.0, 0.24, 0.5, 0.24, 0.5, 0.24, 1.0, 0.2267, 1.0, 0.2267, 0.5, 0.2267, 0.5, 0.2267, 1.0, 0.2133, 1.0, 0.2133, 0.5, 0.2133, 0.5, 0.2133, 1.0, 0.2, 1.0, 0.2, 0.5, 0.2, 0.5, 0.2, 1.0, 0.1867, 1.0, 0.1867, 0.5, 0.1867, 0.5, 0.1867, 1.0, 0.1733, 1.0, 0.1733, 0.5, 0.1733, 0.5, 0.1733, 1.0, 0.16, 1.0, 0.16, 0.5, 0.16, 0.5, 0.16, 1.0, 0.1467, 1.0, 0.1467, 0.5, 0.1467, 0.5, 0.1467, 1.0, 0.1333, 1.0, 0.1333, 0.5, 0.1333, 0.5, 0.1333, 1.0, 0.12, 1.0, 0.12, 0.5, 0.12, 0.5, 0.12, 1.0, 0.1067, 1.0, 0.1067, 0.5, 0.1067, 0.5, 0.1067, 1.0, 0.09333, 1.0, 0.09333, 0.5, 0.09333, 0.5, 0.09333, 1.0, 0.08, 1.0, 0.08, 0.5, 0.08, 0.5, 0.08, 1.0, 0.06667, 1.0, 0.06667, 0.5, 0.06667, 0.5, 0.06667, 1.0, 0.05333, 1.0, 0.05333, 0.5, 0.05333, 0.5, 0.05333, 1.0, 0.04, 1.0, 0.04, 0.5, 0.04, 0.5, 0.04, 1.0, 0.02667, 1.0, 0.02667, 0.5, 0.44, 1.0, 0.4533, 1.0, 0.4533, 1.0, 0.44, 1.0, 0.02667, 0.5, 0.02667, 1.0, 0.01333, 1.0, 0.01333, 0.5, 0.01333, 0.5, 0.01333, 1.0, 6.761e-07, 1.0, 6.761e-07, 0.5, 0.3333, 0.5, 0.32, 0.5, 0.32, 0.5, 0.3333, 0.5, 0.02667, 1.0, 0.04, 1.0, 0.04, 1.0, 0.02667, 1.0, 0.7867, 1.0, 0.8, 1.0, 0.8, 1.0, 0.7867, 1.0, 0.32, 1.0, 0.3333, 1.0, 0.3333, 1.0, 0.32, 1.0, 0.6667, 1.0, 0.68, 1.0, 0.68, 1.0, 0.6667, 1.0, 0.2, 1.0, 0.2133, 1.0, 0.2133, 1.0, 0.2, 1.0, 0.5467, 1.0, 0.56, 1.0, 0.56, 1.0, 0.5467, 1.0, 0.08, 1.0, 0.09333, 1.0, 0.09333, 1.0, 0.08, 1.0, 0.8933, 1.0, 0.9067, 1.0, 0.9067, 1.0, 0.8933, 1.0, 0.4267, 1.0, 0.44, 1.0, 0.44, 1.0, 0.4267, 1.0, 0.7733, 1.0, 0.7867, 1.0, 0.7867, 1.0, 0.7733, 1.0, 0.3067, 1.0, 0.32, 1.0, 0.32, 1.0, 0.3067, 1.0, 0.6533, 1.0, 0.6667, 1.0, 0.6667, 1.0, 0.6533, 1.0, 0.1867, 1.0, 0.2, 1.0, 0.2, 1.0, 0.1867, 1.0, 0.5333, 1.0, 0.5467, 1.0, 0.5467, 1.0, 0.5333, 1.0, 0.06667, 1.0, 0.08, 1.0, 0.08, 1.0, 0.06667, 1.0, 0.88, 1.0, 0.8933, 1.0, 0.8933, 1.0, 0.88, 1.0, 0.4133, 1.0, 0.4267, 1.0, 0.4267, 1.0, 0.4133, 1.0, 0.76, 1.0, 0.7733, 1.0, 0.7733, 1.0, 0.76, 1.0, 0.2933, 1.0, 0.3067, 1.0, 0.3067, 1.0, 0.2933, 1.0, 0.9867, 1.0, 1.0, 1.0, 1.0, 1.0, 0.9867, 1.0, 0.64, 1.0, 0.6533, 1.0, 0.6533, 1.0, 0.64, 1.0, 0.1733, 1.0, 0.1867, 1.0, 0.1867, 1.0, 0.1733, 1.0, 0.52, 1.0, 0.5333, 1.0, 0.5333, 1.0, 0.52, 1.0, 0.05333, 1.0, 0.06667, 1.0, 0.06667, 1.0, 0.05333, 1.0, 0.8667, 1.0, 0.88, 1.0, 0.88, 1.0, 0.8667, 1.0, 0.4, 1.0, 0.4133, 1.0, 0.4133, 1.0, 0.4, 1.0, 0.7467, 1.0, 0.76, 1.0, 0.76, 1.0, 0.7467, 1.0, 0.28, 1.0, 0.2933, 1.0, 0.2933, 1.0, 0.28, 1.0, 0.6267, 1.0, 0.64, 1.0, 0.64, 1.0, 0.6267, 1.0, 0.16, 1.0, 0.1733, 1.0, 0.1733, 1.0, 0.16, 1.0, 0.9733, 1.0, 0.9867, 1.0, 0.9867, 1.0, 0.9733, 1.0, 0.5067, 1.0, 0.52, 1.0, 0.52, 1.0, 0.5067, 1.0, 0.04, 1.0, 0.05333, 1.0, 0.05333, 1.0, 0.04, 1.0, 0.8533, 1.0, 0.8667, 1.0, 0.8667, 1.0, 0.8533, 1.0, 0.3867, 1.0, 0.4, 1.0, 0.4, 1.0, 0.3867, 1.0, 0.7333, 1.0, 0.7467, 1.0, 0.7467, 1.0, 0.7333, 1.0, 0.2667, 1.0, 0.28, 1.0, 0.28, 1.0, 0.2667, 1.0, 0.6133, 1.0, 0.6267, 1.0, 0.6267, 1.0, 0.6133, 1.0, 0.1467, 1.0, 0.16, 1.0, 0.16, 1.0, 0.1467, 1.0, 0.96, 1.0, 0.9733, 1.0, 0.9733, 1.0, 0.96, 1.0, 0.4933, 1.0, 0.5067, 1.0, 0.5067, 1.0, 0.4933, 1.0, 0.02667, 1.0, 0.04, 1.0, 0.04, 1.0, 0.02667, 1.0, 0.84, 1.0, 0.8533, 1.0, 0.8533, 1.0, 0.84, 1.0, 0.3733, 1.0, 0.3867, 1.0, 0.3867, 1.0, 0.3733, 1.0, 0.72, 1.0, 0.7333, 1.0, 0.7333, 1.0, 0.72, 1.0, 0.2533, 1.0, 0.2667, 1.0, 0.2667, 1.0, 0.2533, 1.0, 0.6, 1.0, 0.6133, 1.0, 0.6133, 1.0, 0.6, 1.0, 0.1333, 1.0, 0.1467, 1.0, 0.1467, 1.0, 0.1333, 1.0, 0.9467, 1.0, 0.96, 1.0, 0.96, 1.0, 0.9467, 1.0, 0.48, 1.0, 0.4933, 1.0, 0.4933, 1.0, 0.48, 1.0, 0.01333, 1.0, 0.02667, 1.0, 0.02667, 1.0, 0.01333, 1.0, 0.8267, 1.0, 0.84, 1.0, 0.84, 1.0, 0.8267, 1.0, 0.36, 1.0, 0.3733, 1.0, 0.3733, 1.0, 0.36, 1.0, 0.7067, 1.0, 0.72, 1.0, 0.72, 1.0, 0.7067, 1.0, 0.24, 1.0, 0.2533, 1.0, 0.2533, 1.0, 0.24, 1.0, 0.5867, 1.0, 0.6, 1.0, 0.6, 1.0, 0.5867, 1.0, 0.12, 1.0, 0.1333, 1.0, 0.1333, 1.0, 0.12, 1.0, 0.9333, 1.0, 0.9467, 1.0, 0.9467, 1.0, 0.9333, 1.0, 0.4667, 1.0, 0.48, 1.0, 0.48, 1.0, 0.4667, 1.0, 6.761e-07, 1.0, 0.01333, 1.0, 0.01333, 1.0, 6.761e-07, 1.0, 0.8133, 1.0, 0.8267, 1.0, 0.8267, 1.0, 0.8133, 1.0, 0.3467, 1.0, 0.36, 1.0, 0.36, 1.0, 0.3467, 1.0, 0.6933, 1.0, 0.7067, 1.0, 0.7067, 1.0, 0.6933, 1.0, 0.2267, 1.0, 0.24, 1.0, 0.24, 1.0, 0.2267, 1.0, 0.5733, 1.0, 0.5867, 1.0, 0.5867, 1.0, 0.5733, 1.0, 0.1067, 1.0, 0.12, 1.0, 0.12, 1.0, 0.1067, 1.0, 0.92, 1.0, 0.9333, 1.0, 0.9333, 1.0, 0.92, 1.0, 0.4533, 1.0, 0.4667, 1.0, 0.4667, 1.0, 0.4533, 1.0, 0.8, 1.0, 0.8133, 1.0, 0.8133, 1.0, 0.8, 1.0, 0.3333, 1.0, 0.3467, 1.0, 0.3467, 1.0, 0.3333, 1.0, 0.68, 1.0, 0.6933, 1.0, 0.6933, 1.0, 0.68, 1.0, 0.2133, 1.0, 0.2267, 1.0, 0.2267, 1.0, 0.2133, 1.0, 0.56, 1.0, 0.5733, 1.0, 0.5733, 1.0, 0.56, 1.0, 0.09333, 1.0, 0.1067, 1.0, 0.1067, 1.0, 0.09333, 1.0, 0.9067, 1.0, 0.92, 1.0, 0.92, 1.0, 0.9067, 1.0, 6.761e-07, 1.0, 0.01333, 1.0, 0.01333, 1.0, 6.761e-07, 1.0, 0.3733, 1.0, 0.3867, 1.0, 0.3867, 1.0, 0.3733, 1.0, 0.72, 1.0, 0.7333, 1.0, 0.7333, 1.0, 0.72, 1.0, 0.01333, 1.0, 0.02667, 1.0, 0.02667, 1.0, 0.01333, 1.0, 0.36, 1.0, 0.3733, 1.0, 0.3733, 1.0, 0.36, 1.0, 0.7067, 1.0, 0.72, 1.0, 0.72, 1.0, 0.7067, 1.0, 0.3467, 1.0, 0.36, 1.0, 0.36, 1.0, 0.3467, 1.0, 0.6933, 1.0, 0.7067, 1.0, 0.7067, 1.0, 0.6933, 1.0, 0.9733, 1.0, 0.9867, 1.0, 0.9867, 1.0, 0.9733, 1.0, 0.3333, 1.0, 0.3467, 1.0, 0.3467, 1.0, 0.3333, 1.0, 0.68, 1.0, 0.6933, 1.0, 0.6933, 1.0, 0.68, 1.0, 0.32, 1.0, 0.3333, 1.0, 0.3333, 1.0, 0.32, 1.0, 0.6667, 1.0, 0.68, 1.0, 0.68, 1.0, 0.6667, 1.0, 0.3067, 1.0, 0.32, 1.0, 0.32, 1.0, 0.3067, 1.0, 0.6533, 1.0, 0.6667, 1.0, 0.6667, 1.0, 0.6533, 1.0, 0.2933, 1.0, 0.3067, 1.0, 0.3067, 1.0, 0.2933, 1.0, 0.64, 1.0, 0.6533, 1.0, 0.6533, 1.0, 0.64, 1.0, 0.28, 1.0, 0.2933, 1.0, 0.2933, 1.0, 0.28, 1.0, 0.6267, 1.0, 0.64, 1.0, 0.64, 1.0, 0.6267, 1.0, 0.27, 0.4884, 0.25, 0.4892, 0.23, 0.4884, 0.2101, 0.4859, 0.1905, 0.4817, 0.1713, 0.4759, 0.1527, 0.4685, 0.1348, 0.4596, 0.1176, 0.4493, 0.1014, 0.4375, 0.08624, 0.4244, 0.07222, 0.4101, 0.05945, 0.3946, 0.04802, 0.3782, 0.038, 0.3608, 0.02947, 0.3427, 0.02248, 0.3239, 0.0171, 0.3046, 0.01334, 0.2849, 0.01125, 0.265, 0.01083, 0.245, 0.01209, 0.225, 0.01501, 0.2052, 0.01959, 0.1857, 0.02578, 0.1666, 0.03354, 0.1481, 0.04283, 0.1304, 0.05356, 0.1135, 0.06567, 0.09751, 0.07908, 0.08262, 0.09369, 0.06891, 0.1094, 0.05646, 0.1261, 0.04538, 0.1436, 0.03572, 0.1619, 0.02757, 0.1809, 0.02099, 0.2003, 0.016, 0.22, 0.01266, 0.24, 0.01099, 0.26, 0.01099, 0.28, 0.01266, 0.2997, 0.016, 0.3191, 0.02099, 0.3381, 0.02757, 0.3564, 0.03572, 0.3739, 0.04538, 0.3906, 0.05646, 0.4063, 0.06891, 0.4209, 0.08262, 0.4343, 0.09751, 0.4464, 0.1135, 0.4572, 0.1304, 0.4665, 0.1481, 0.4742, 0.1666, 0.4804, 0.1857, 0.485, 0.2052, 0.4879, 0.225, 0.4892, 0.245, 0.4888, 0.265, 0.4867, 0.2849, 0.4829, 0.3046, 0.4775, 0.3239, 0.4705, 0.3427, 0.462, 0.3608, 0.452, 0.3782, 0.4405, 0.3946, 0.4278, 0.4101, 0.4138, 0.4244, 0.3986, 0.4375, 0.3824, 0.4493, 0.3652, 0.4596, 0.3473, 0.4685, 0.3287, 0.4759, 0.3095, 0.4817, 0.2899, 0.4859, 0.2667, 1.0, 0.28, 1.0, 0.28, 1.0, 0.2667, 1.0, 0.6133, 1.0, 0.6267, 1.0, 0.6267, 1.0, 0.6133, 1.0, 0.96, 1.0, 0.9733, 1.0, 0.9733, 1.0, 0.96, 1.0, 0.2533, 1.0, 0.2667, 1.0, 0.2667, 1.0, 0.2533, 1.0, 0.6, 1.0, 0.6133, 1.0, 0.6133, 1.0, 0.6, 1.0, 0.9467, 1.0, 0.96, 1.0, 0.96, 1.0, 0.9467, 1.0, 0.24, 1.0, 0.2533, 1.0, 0.2533, 1.0, 0.24, 1.0, 0.5867, 1.0, 0.6, 1.0, 0.6, 1.0, 0.5867, 1.0, 0.9333, 1.0, 0.9467, 1.0, 0.9467, 1.0, 0.9333, 1.0, 0.2267, 1.0, 0.24, 1.0, 0.24, 1.0, 0.2267, 1.0, 0.5733, 1.0, 0.5867, 1.0, 0.5867, 1.0, 0.5733, 1.0, 0.92, 1.0, 0.9333, 1.0, 0.9333, 1.0, 0.92, 1.0, 0.2133, 1.0, 0.2267, 1.0, 0.2267, 1.0, 0.2133, 1.0, 0.56, 1.0, 0.5733, 1.0, 0.5733, 1.0, 0.56, 1.0, 0.9067, 1.0, 0.92, 1.0, 0.92, 1.0, 0.9067, 1.0, 0.2, 1.0, 0.2133, 1.0, 0.2133, 1.0, 0.2, 1.0, 0.5467, 1.0, 0.56, 1.0, 0.56, 1.0, 0.5467, 1.0, 0.8933, 1.0, 0.9067, 1.0, 0.9067, 1.0, 0.8933, 1.0, 0.1867, 1.0, 0.2, 1.0, 0.2, 1.0, 0.1867, 1.0, 0.5333, 1.0, 0.5467, 1.0, 0.5467, 1.0, 0.5333, 1.0, 0.88, 1.0, 0.8933, 1.0, 0.8933, 1.0, 0.88, 1.0, 0.1733, 1.0, 0.1867, 1.0, 0.1867, 1.0, 0.1733, 1.0, 0.52, 1.0, 0.5333, 1.0, 0.5333, 1.0, 0.52, 1.0, 0.8667, 1.0, 0.88, 1.0, 0.88, 1.0, 0.8667, 1.0, 0.16, 1.0, 0.1733, 1.0, 0.1733, 1.0, 0.16, 1.0, 0.5067, 1.0, 0.52, 1.0, 0.52, 1.0, 0.5067, 1.0, 0.8533, 1.0, 0.8667, 1.0, 0.8667, 1.0, 0.8533, 1.0, 0.1467, 1.0, 0.16, 1.0, 0.16, 1.0, 0.1467, 1.0, 0.4933, 1.0, 0.5067, 1.0, 0.5067, 1.0, 0.4933, 1.0, 0.84, 1.0, 0.8533, 1.0, 0.8533, 1.0, 0.84, 1.0, 0.1333, 1.0, 0.1467, 1.0, 0.1467, 1.0, 0.1333, 1.0, 0.48, 1.0, 0.4933, 1.0, 0.4933, 1.0, 0.48, 1.0, 0.8267, 1.0, 0.84, 1.0, 0.84, 1.0, 0.8267, 1.0, 0.12, 1.0, 0.1333, 1.0, 0.1333, 1.0, 0.12, 1.0, 0.4667, 1.0, 0.48, 1.0, 0.48, 1.0, 0.4667, 1.0, 0.8133, 1.0, 0.8267, 1.0, 0.8267, 1.0, 0.8133, 1.0, 0.1067, 1.0, 0.12, 1.0, 0.12, 1.0, 0.1067, 1.0, 0.4533, 1.0, 0.4667, 1.0, 0.4667, 1.0, 0.4533, 1.0, 0.8, 1.0, 0.8133, 1.0, 0.8133, 1.0, 0.8, 1.0, 0.09333, 1.0, 0.1067, 1.0, 0.1067, 1.0, 0.09333, 1.0, 0.44, 1.0, 0.4533, 1.0, 0.4533, 1.0, 0.44, 1.0, 0.7867, 1.0, 0.8, 1.0, 0.8, 1.0, 0.7867, 1.0, 0.08, 1.0, 0.09333, 1.0, 0.09333, 1.0, 0.08, 1.0, 0.4267, 1.0, 0.44, 1.0, 0.44, 1.0, 0.4267, 1.0, 0.7733, 1.0, 0.7867, 1.0, 0.7867, 1.0, 0.7733, 1.0, 0.06667, 1.0, 0.08, 1.0, 0.08, 1.0, 0.06667, 1.0, 0.4133, 1.0, 0.4267, 1.0, 0.4267, 1.0, 0.4133, 1.0, 0.76, 1.0, 0.7733, 1.0, 0.7733, 1.0, 0.76, 1.0, 0.05333, 1.0, 0.06667, 1.0, 0.06667, 1.0, 0.05333, 1.0, 0.4, 1.0, 0.4133, 1.0, 0.4133, 1.0, 0.4, 1.0, 0.7467, 1.0, 0.76, 1.0, 0.76, 1.0, 0.7467, 1.0, 0.04, 1.0, 0.05333, 1.0, 0.05333, 1.0, 0.04, 1.0, 0.3867, 1.0, 0.4, 1.0, 0.4, 1.0, 0.3867, 1.0, 0.7333, 1.0, 0.7467, 1.0, 0.7467, 1.0, 0.7333, 1.0, 0.2701, 0.4892, 0.25, 0.49, 0.25, 0.4892, 0.27, 0.4884, 0.29, 0.4866, 0.2701, 0.4892, 0.27, 0.4884, 0.2899, 0.4859, 0.3097, 0.4825, 0.29, 0.4866, 0.2899, 0.4859, 0.3095, 0.4817, 0.3289, 0.4767, 0.3097, 0.4825, 0.3095, 0.4817, 0.3287, 0.4759, 0.3476, 0.4693, 0.3289, 0.4767, 0.3287, 0.4759, 0.3473, 0.4685, 0.3656, 0.4603, 0.3476, 0.4693, 0.3473, 0.4685, 0.3652, 0.4596, 0.3828, 0.4499, 0.3656, 0.4603, 0.3652, 0.4596, 0.3824, 0.4493, 0.3991, 0.4381, 0.3828, 0.4499, 0.3824, 0.4493, 0.3986, 0.4375, 0.4143, 0.425, 0.3991, 0.4381, 0.3986, 0.4375, 0.4138, 0.4244, 0.4284, 0.4106, 0.4143, 0.425, 0.4138, 0.4244, 0.4278, 0.4101, 0.4412, 0.3951, 0.4284, 0.4106, 0.4278, 0.4101, 0.4405, 0.3946, 0.4526, 0.3786, 0.4412, 0.3951, 0.4405, 0.3946, 0.452, 0.3782, 0.4627, 0.3612, 0.4526, 0.3786, 0.452, 0.3782, 0.462, 0.3608, 0.4712, 0.343, 0.4627, 0.3612, 0.462, 0.3608, 0.4705, 0.3427, 0.4783, 0.3242, 0.4712, 0.343, 0.4705, 0.3427, 0.4775, 0.3239, 0.4837, 0.3048, 0.4783, 0.3242, 0.4775, 0.3239, 0.4829, 0.3046, 0.4874, 0.2851, 0.4837, 0.3048, 0.4829, 0.3046, 0.4867, 0.2849, 0.4895, 0.2651, 0.4874, 0.2851, 0.4867, 0.2849, 0.4888, 0.265, 0.4899, 0.245, 0.4895, 0.2651, 0.4888, 0.265, 0.4892, 0.245, 0.4887, 0.2249, 0.4899, 0.245, 0.4892, 0.245, 0.4879, 0.225, 0.4857, 0.205, 0.4887, 0.2249, 0.4879, 0.225, 0.485, 0.2052, 0.4812, 0.1855, 0.4857, 0.205, 0.485, 0.2052, 0.4804, 0.1857, 0.4749, 0.1663, 0.4812, 0.1855, 0.4804, 0.1857, 0.4742, 0.1666, 0.4672, 0.1478, 0.4749, 0.1663, 0.4742, 0.1666, 0.4665, 0.1481, 0.4578, 0.13, 0.4672, 0.1478, 0.4665, 0.1481, 0.4572, 0.1304, 0.4471, 0.113, 0.4578, 0.13, 0.4572, 0.1304, 0.4464, 0.1135, 0.4349, 0.09702, 0.4471, 0.113, 0.4464, 0.1135, 0.4343, 0.09751, 0.4215, 0.08208, 0.4349, 0.09702, 0.4343, 0.09751, 0.4209, 0.08262, 0.4068, 0.06832, 0.4215, 0.08208, 0.4209, 0.08262, 0.4063, 0.06891, 0.3911, 0.05584, 0.4068, 0.06832, 0.4063, 0.06891, 0.3906, 0.05646, 0.3743, 0.04471, 0.3911, 0.05584, 0.3906, 0.05646, 0.3739, 0.04538, 0.3567, 0.03503, 0.3743, 0.04471, 0.3739, 0.04538, 0.3564, 0.03572, 0.3383, 0.02685, 0.3567, 0.03503, 0.3564, 0.03572, 0.3381, 0.02757, 0.3194, 0.02024, 0.3383, 0.02685, 0.3381, 0.02757, 0.3191, 0.02099, 0.2999, 0.01524, 0.3194, 0.02024, 0.3191, 0.02099, 0.2997, 0.016, 0.2801, 0.01189, 0.2999, 0.01524, 0.2997, 0.016, 0.28, 0.01266, 0.2601, 0.01021, 0.2801, 0.01189, 0.28, 0.01266, 0.26, 0.01099, 0.2399, 0.01021, 0.2601, 0.01021, 0.26, 0.01099, 0.24, 0.01099, 0.2199, 0.01189, 0.2399, 0.01021, 0.24, 0.01099, 0.22, 0.01266, 0.2001, 0.01524, 0.2199, 0.01189, 0.22, 0.01266, 0.2003, 0.016, 0.1806, 0.02024, 0.2001, 0.01524, 0.2003, 0.016, 0.1809, 0.02099, 0.1617, 0.02685, 0.1806, 0.02024, 0.1809, 0.02099, 0.1619, 0.02757, 0.1433, 0.03503, 0.1617, 0.02685, 0.1619, 0.02757, 0.1436, 0.03572, 0.1257, 0.04471, 0.1433, 0.03503, 0.1436, 0.03572, 0.1261, 0.04538, 0.1089, 0.05584, 0.1257, 0.04471, 0.1261, 0.04538, 0.1094, 0.05646, 0.09318, 0.06832, 0.1089, 0.05584, 0.1094, 0.05646, 0.09369, 0.06891, 0.07853, 0.08208, 0.09318, 0.06832, 0.09369, 0.06891, 0.07908, 0.08262, 0.06508, 0.09702, 0.07853, 0.08208, 0.07908, 0.08262, 0.06567, 0.09751, 0.05292, 0.113, 0.06508, 0.09702, 0.06567, 0.09751, 0.05356, 0.1135, 0.04215, 0.13, 0.05292, 0.113, 0.05356, 0.1135, 0.04283, 0.1304, 0.03284, 0.1478, 0.04215, 0.13, 0.04283, 0.1304, 0.03354, 0.1481, 0.02505, 0.1663, 0.03284, 0.1478, 0.03354, 0.1481, 0.02578, 0.1666, 0.01884, 0.1855, 0.02505, 0.1663, 0.02578, 0.1666, 0.01959, 0.1857, 0.01425, 0.205, 0.01884, 0.1855, 0.01959, 0.1857, 0.01501, 0.2052, 0.01131, 0.2249, 0.01425, 0.205, 0.01501, 0.2052, 0.01209, 0.225, 0.01005, 0.245, 0.01131, 0.2249, 0.01209, 0.225, 0.01083, 0.245, 0.01047, 0.2651, 0.01005, 0.245, 0.01083, 0.245, 0.01125, 0.265, 0.01257, 0.2851, 0.01047, 0.2651, 0.01125, 0.265, 0.01334, 0.2849, 0.01634, 0.3048, 0.01257, 0.2851, 0.01334, 0.2849, 0.0171, 0.3046, 0.02175, 0.3242, 0.01634, 0.3048, 0.0171, 0.3046, 0.02248, 0.3239, 0.02875, 0.343, 0.02175, 0.3242, 0.02248, 0.3239, 0.02947, 0.3427, 0.03731, 0.3612, 0.02875, 0.343, 0.02947, 0.3427, 0.038, 0.3608, 0.04736, 0.3786, 0.03731, 0.3612, 0.038, 0.3608, 0.04802, 0.3782, 0.05883, 0.3951, 0.04736, 0.3786, 0.04802, 0.3782, 0.05945, 0.3946, 0.07165, 0.4106, 0.05883, 0.3951, 0.05945, 0.3946, 0.07222, 0.4101, 0.08571, 0.425, 0.07165, 0.4106, 0.07222, 0.4101, 0.08624, 0.4244, 0.1009, 0.4381, 0.08571, 0.425, 0.08624, 0.4244, 0.1014, 0.4375, 0.1172, 0.4499, 0.1009, 0.4381, 0.1014, 0.4375, 0.1176, 0.4493, 0.1344, 0.4603, 0.1172, 0.4499, 0.1176, 0.4493, 0.1348, 0.4596, 0.1524, 0.4693, 0.1344, 0.4603, 0.1348, 0.4596, 0.1527, 0.4685, 0.1711, 0.4767, 0.1524, 0.4693, 0.1527, 0.4685, 0.1713, 0.4759, 0.1903, 0.4825, 0.1711, 0.4767, 0.1713, 0.4759, 0.1905, 0.4817, 0.21, 0.4866, 0.1903, 0.4825, 0.1905, 0.4817, 0.2101, 0.4859, 0.2299, 0.4892, 0.21, 0.4866, 0.2101, 0.4859, 0.23, 0.4884, 0.25, 0.49, 0.2299, 0.4892, 0.23, 0.4884, 0.25, 0.4892, 0.9867, 1.0, 1.0, 1.0, 1.0, 1.0, 0.9867, 1.0, 1.0, 0.5, 0.9867, 0.5, 0.9867, 0.5, 1.0, 0.5, 0.68, 0.5, 0.6667, 0.5, 0.6667, 0.5, 0.68, 0.5, 0.2133, 0.5, 0.2, 0.5, 0.2, 0.5, 0.2133, 0.5, 0.56, 0.5, 0.5467, 0.5, 0.5467, 0.5, 0.56, 0.5, 0.09333, 0.5, 0.08, 0.5, 0.08, 0.5, 0.09333, 0.5, 0.9067, 0.5, 0.8933, 0.5, 0.8933, 0.5, 0.9067, 0.5, 0.44, 0.5, 0.4267, 0.5, 0.4267, 0.5, 0.44, 0.5, 0.7867, 0.5, 0.7733, 0.5, 0.7733, 0.5, 0.7867, 0.5, 0.32, 0.5, 0.3067, 0.5, 0.3067, 0.5, 0.32, 0.5, 0.6667, 0.5, 0.6533, 0.5, 0.6533, 0.5, 0.6667, 0.5, 0.2, 0.5, 0.1867, 0.5, 0.1867, 0.5, 0.2, 0.5, 0.5467, 0.5, 0.5333, 0.5, 0.5333, 0.5, 0.5467, 0.5, 0.08, 0.5, 0.06667, 0.5, 0.06667, 0.5, 0.08, 0.5, 0.8933, 0.5, 0.88, 0.5, 0.88, 0.5, 0.8933, 0.5, 0.4267, 0.5, 0.4133, 0.5, 0.4133, 0.5, 0.4267, 0.5, 0.7733, 0.5, 0.76, 0.5, 0.76, 0.5, 0.7733, 0.5, 0.3067, 0.5, 0.2933, 0.5, 0.2933, 0.5, 0.3067, 0.5, 1.0, 0.5, 0.9867, 0.5, 0.9867, 0.5, 1.0, 0.5, 0.6533, 0.5, 0.64, 0.5, 0.64, 0.5, 0.6533, 0.5, 0.1867, 0.5, 0.1733, 0.5, 0.1733, 0.5, 0.1867, 0.5, 0.5333, 0.5, 0.52, 0.5, 0.52, 0.5, 0.5333, 0.5, 0.06667, 0.5, 0.05333, 0.5, 0.05333, 0.5, 0.06667, 0.5, 0.88, 0.5, 0.8667, 0.5, 0.8667, 0.5, 0.88, 0.5, 0.4133, 0.5, 0.4, 0.5, 0.4, 0.5, 0.4133, 0.5, 0.76, 0.5, 0.7467, 0.5, 0.7467, 0.5, 0.76, 0.5, 0.2933, 0.5, 0.28, 0.5, 0.28, 0.5, 0.2933, 0.5, 0.64, 0.5, 0.6267, 0.5, 0.6267, 0.5, 0.64, 0.5, 0.1733, 0.5, 0.16, 0.5, 0.16, 0.5, 0.1733, 0.5, 0.9867, 0.5, 0.9733, 0.5, 0.9733, 0.5, 0.9867, 0.5, 0.52, 0.5, 0.5067, 0.5, 0.5067, 0.5, 0.52, 0.5, 0.05333, 0.5, 0.04, 0.5, 0.04, 0.5, 0.05333, 0.5, 0.8667, 0.5, 0.8533, 0.5, 0.8533, 0.5, 0.8667, 0.5, 0.4, 0.5, 0.3867, 0.5, 0.3867, 0.5, 0.4, 0.5, 0.7467, 0.5, 0.7333, 0.5, 0.7333, 0.5, 0.7467, 0.5, 0.28, 0.5, 0.2667, 0.5, 0.2667, 0.5, 0.28, 0.5, 0.6267, 0.5, 0.6133, 0.5, 0.6133, 0.5, 0.6267, 0.5, 0.16, 0.5, 0.1467, 0.5, 0.1467, 0.5, 0.16, 0.5, 0.9733, 0.5, 0.96, 0.5, 0.96, 0.5, 0.9733, 0.5, 0.5067, 0.5, 0.4933, 0.5, 0.4933, 0.5, 0.5067, 0.5, 0.04, 0.5, 0.02667, 0.5, 0.02667, 0.5, 0.04, 0.5, 0.8533, 0.5, 0.84, 0.5, 0.84, 0.5, 0.8533, 0.5, 0.3867, 0.5, 0.3733, 0.5, 0.3733, 0.5, 0.3867, 0.5, 0.7333, 0.5, 0.72, 0.5, 0.72, 0.5, 0.7333, 0.5, 0.2667, 0.5, 0.2533, 0.5, 0.2533, 0.5, 0.2667, 0.5, 0.6133, 0.5, 0.6, 0.5, 0.6, 0.5, 0.6133, 0.5, 0.1467, 0.5, 0.1333, 0.5, 0.1333, 0.5, 0.1467, 0.5, 0.96, 0.5, 0.9467, 0.5, 0.9467, 0.5, 0.96, 0.5, 0.4933, 0.5, 0.48, 0.5, 0.48, 0.5, 0.4933, 0.5, 0.02667, 0.5, 0.01333, 0.5, 0.01333, 0.5, 0.02667, 0.5, 0.84, 0.5, 0.8267, 0.5, 0.8267, 0.5, 0.84, 0.5, 0.3733, 0.5, 0.36, 0.5, 0.36, 0.5, 0.3733, 0.5, 0.72, 0.5, 0.7067, 0.5, 0.7067, 0.5, 0.72, 0.5, 0.2533, 0.5, 0.24, 0.5, 0.24, 0.5, 0.2533, 0.5, 0.6, 0.5, 0.5867, 0.5, 0.5867, 0.5, 0.6, 0.5, 0.1333, 0.5, 0.12, 0.5, 0.12, 0.5, 0.1333, 0.5, 0.9467, 0.5, 0.9333, 0.5, 0.9333, 0.5, 0.9467, 0.5, 0.48, 0.5, 0.4667, 0.5, 0.4667, 0.5, 0.48, 0.5, 0.01333, 0.5, 6.761e-07, 0.5, 6.761e-07, 0.5, 0.01333, 0.5, 0.8267, 0.5, 0.8133, 0.5, 0.8133, 0.5, 0.8267, 0.5, 0.36, 0.5, 0.3467, 0.5, 0.3467, 0.5, 0.36, 0.5, 0.7067, 0.5, 0.6933, 0.5, 0.6933, 0.5, 0.7067, 0.5, 0.24, 0.5, 0.2267, 0.5, 0.2267, 0.5, 0.24, 0.5, 0.5867, 0.5, 0.5733, 0.5, 0.5733, 0.5, 0.5867, 0.5, 0.12, 0.5, 0.1067, 0.5, 0.1067, 0.5, 0.12, 0.5, 0.9333, 0.5, 0.92, 0.5, 0.92, 0.5, 0.9333, 0.5, 0.4667, 0.5, 0.4533, 0.5, 0.4533, 0.5, 0.4667, 0.5, 0.8133, 0.5, 0.8, 0.5, 0.8, 0.5, 0.8133, 0.5, 0.3467, 0.5, 0.3333, 0.5, 0.3333, 0.5, 0.3467, 0.5, 0.6933, 0.5, 0.68, 0.5, 0.68, 0.5, 0.6933, 0.5, 0.2267, 0.5, 0.2133, 0.5, 0.2133, 0.5, 0.2267, 0.5, 0.5733, 0.5, 0.56, 0.5, 0.56, 0.5, 0.5733, 0.5, 0.1067, 0.5, 0.09333, 0.5, 0.09333, 0.5, 0.1067, 0.5, 0.92, 0.5, 0.9067, 0.5, 0.9067, 0.5, 0.92, 0.5, 0.4533, 0.5, 0.44, 0.5, 0.44, 0.5, 0.4533, 0.5, 0.8, 0.5, 0.7867, 0.5, 0.7867, 0.5, 0.8, 0.5, 0.75, 0.49, 0.7701, 0.4892, 0.79, 0.4866, 0.8097, 0.4825, 0.8289, 0.4767, 0.8476, 0.4693, 0.8656, 0.4603, 0.8828, 0.4499, 0.8991, 0.4381, 0.9143, 0.425, 0.9284, 0.4106, 0.9412, 0.3951, 0.9526, 0.3786, 0.9627, 0.3612, 0.9712, 0.343, 0.9783, 0.3242, 0.9837, 0.3048, 0.9874, 0.2851, 0.9895, 0.2651, 0.9899, 0.245, 0.9887, 0.2249, 0.9857, 0.205, 0.9812, 0.1855, 0.9749, 0.1663, 0.9672, 0.1478, 0.9578, 0.13, 0.9471, 0.113, 0.9349, 0.09702, 0.9215, 0.08208, 0.9068, 0.06832, 0.8911, 0.05584, 0.8743, 0.04471, 0.8567, 0.03503, 0.8383, 0.02685, 0.8194, 0.02024, 0.7999, 0.01524, 0.7801, 0.01189, 0.7601, 0.01021, 0.7399, 0.01021, 0.7199, 0.01189, 0.7001, 0.01524, 0.6806, 0.02024, 0.6617, 0.02685, 0.6433, 0.03503, 0.6257, 0.04471, 0.6089, 0.05584, 0.5932, 0.06832, 0.5785, 0.08208, 0.5651, 0.09702, 0.5529, 0.113, 0.5422, 0.13, 0.5328, 0.1478, 0.5251, 0.1663, 0.5188, 0.1855, 0.5143, 0.205, 0.5113, 0.2249, 0.5101, 0.245, 0.5105, 0.2651, 0.5126, 0.2851, 0.5163, 0.3048, 0.5217, 0.3242, 0.5288, 0.343, 0.5373, 0.3612, 0.5474, 0.3786, 0.5588, 0.3951, 0.5716, 0.4106, 0.5857, 0.425, 0.6009, 0.4381, 0.6172, 0.4499, 0.6344, 0.4603, 0.6524, 0.4693, 0.6711, 0.4767, 0.6903, 0.4825, 0.71, 0.4866, 0.7299, 0.4892, 0.2933, 0.5, 0.28, 0.5, 0.28, 0.5, 0.2933, 0.5, 0.64, 0.5, 0.6267, 0.5, 0.6267, 0.5, 0.64, 0.5, 0.9867, 0.5, 0.9733, 0.5, 0.9733, 0.5, 0.9867, 0.5, 0.28, 0.5, 0.2667, 0.5, 0.2667, 0.5, 0.28, 0.5, 0.6267, 0.5, 0.6133, 0.5, 0.6133, 0.5, 0.6267, 0.5, 0.9733, 0.5, 0.96, 0.5, 0.96, 0.5, 0.9733, 0.5, 0.2667, 0.5, 0.2533, 0.5, 0.2533, 0.5, 0.2667, 0.5, 0.6133, 0.5, 0.6, 0.5, 0.6, 0.5, 0.6133, 0.5, 0.96, 0.5, 0.9467, 0.5, 0.9467, 0.5, 0.96, 0.5, 0.2533, 0.5, 0.24, 0.5, 0.24, 0.5, 0.2533, 0.5, 0.6, 0.5, 0.5867, 0.5, 0.5867, 0.5, 0.6, 0.5, 0.9467, 0.5, 0.9333, 0.5, 0.9333, 0.5, 0.9467, 0.5, 0.24, 0.5, 0.2267, 0.5, 0.2267, 0.5, 0.24, 0.5, 0.5867, 0.5, 0.5733, 0.5, 0.5733, 0.5, 0.5867, 0.5, 0.9333, 0.5, 0.92, 0.5, 0.92, 0.5, 0.9333, 0.5, 0.2267, 0.5, 0.2133, 0.5, 0.2133, 0.5, 0.2267, 0.5, 0.5733, 0.5, 0.56, 0.5, 0.56, 0.5, 0.5733, 0.5, 0.92, 0.5, 0.9067, 0.5, 0.9067, 0.5, 0.92, 0.5, 0.2133, 0.5, 0.2, 0.5, 0.2, 0.5, 0.2133, 0.5, 0.56, 0.5, 0.5467, 0.5, 0.5467, 0.5, 0.56, 0.5, 0.9067, 0.5, 0.8933, 0.5, 0.8933, 0.5, 0.9067, 0.5, 0.2, 0.5, 0.1867, 0.5, 0.1867, 0.5, 0.2, 0.5, 0.5467, 0.5, 0.5333, 0.5, 0.5333, 0.5, 0.5467, 0.5, 0.8933, 0.5, 0.88, 0.5, 0.88, 0.5, 0.8933, 0.5, 0.1867, 0.5, 0.1733, 0.5, 0.1733, 0.5, 0.1867, 0.5, 0.5333, 0.5, 0.52, 0.5, 0.52, 0.5, 0.5333, 0.5, 0.88, 0.5, 0.8667, 0.5, 0.8667, 0.5, 0.88, 0.5, 0.1733, 0.5, 0.16, 0.5, 0.16, 0.5, 0.1733, 0.5, 0.52, 0.5, 0.5067, 0.5, 0.5067, 0.5, 0.52, 0.5, 0.8667, 0.5, 0.8533, 0.5, 0.8533, 0.5, 0.8667, 0.5, 0.16, 0.5, 0.1467, 0.5, 0.1467, 0.5, 0.16, 0.5, 0.5067, 0.5, 0.4933, 0.5, 0.4933, 0.5, 0.5067, 0.5, 0.8533, 0.5, 0.84, 0.5, 0.84, 0.5, 0.8533, 0.5, 0.1467, 0.5, 0.1333, 0.5, 0.1333, 0.5, 0.1467, 0.5, 0.4933, 0.5, 0.48, 0.5, 0.48, 0.5, 0.4933, 0.5, 0.84, 0.5, 0.8267, 0.5, 0.8267, 0.5, 0.84, 0.5, 0.1333, 0.5, 0.12, 0.5, 0.12, 0.5, 0.1333, 0.5, 0.48, 0.5, 0.4667, 0.5, 0.4667, 0.5, 0.48, 0.5, 0.8267, 0.5, 0.8133, 0.5, 0.8133, 0.5, 0.8267, 0.5, 0.12, 0.5, 0.1067, 0.5, 0.1067, 0.5, 0.12, 0.5, 0.4667, 0.5, 0.4533, 0.5, 0.4533, 0.5, 0.4667, 0.5, 0.8133, 0.5, 0.8, 0.5, 0.8, 0.5, 0.8133, 0.5, 0.1067, 0.5, 0.09333, 0.5, 0.09333, 0.5, 0.1067, 0.5, 0.4533, 0.5, 0.44, 0.5, 0.44, 0.5, 0.4533, 0.5, 0.8, 0.5, 0.7867, 0.5, 0.7867, 0.5, 0.8, 0.5, 0.09333, 0.5, 0.08, 0.5, 0.08, 0.5, 0.09333, 0.5, 0.44, 0.5, 0.4267, 0.5, 0.4267, 0.5, 0.44, 0.5, 0.7867, 0.5, 0.7733, 0.5, 0.7733, 0.5, 0.7867, 0.5, 0.08, 0.5, 0.06667, 0.5, 0.06667, 0.5, 0.08, 0.5, 0.4267, 0.5, 0.4133, 0.5, 0.4133, 0.5, 0.4267, 0.5, 0.7733, 0.5, 0.76, 0.5, 0.76, 0.5, 0.7733, 0.5, 0.06667, 0.5, 0.05333, 0.5, 0.05333, 0.5, 0.06667, 0.5, 0.4133, 0.5, 0.4, 0.5, 0.4, 0.5, 0.4133, 0.5, 0.76, 0.5, 0.7467, 0.5, 0.7467, 0.5, 0.76, 0.5, 0.05333, 0.5, 0.04, 0.5, 0.04, 0.5, 0.05333, 0.5, 0.4, 0.5, 0.3867, 0.5, 0.3867, 0.5, 0.4, 0.5, 0.7467, 0.5, 0.7333, 0.5, 0.7333, 0.5, 0.7467, 0.5, 0.04, 0.5, 0.02667, 0.5, 0.02667, 0.5, 0.04, 0.5, 0.3867, 0.5, 0.3733, 0.5, 0.3733, 0.5, 0.3867, 0.5, 0.7333, 0.5, 0.72, 0.5, 0.72, 0.5, 0.7333, 0.5, 0.02667, 0.5, 0.01333, 0.5, 0.01333, 0.5, 0.02667, 0.5, 0.3733, 0.5, 0.36, 0.5, 0.36, 0.5, 0.3733, 0.5, 0.72, 0.5, 0.7067, 0.5, 0.7067, 0.5, 0.72, 0.5, 0.01333, 0.5, 6.761e-07, 0.5, 6.761e-07, 0.5, 0.01333, 0.5, 0.36, 0.5, 0.3467, 0.5, 0.3467, 0.5, 0.36, 0.5, 0.7067, 0.5, 0.6933, 0.5, 0.6933, 0.5, 0.7067, 0.5, 0.3467, 0.5, 0.3333, 0.5, 0.3333, 0.5, 0.3467, 0.5, 0.6933, 0.5, 0.68, 0.5, 0.68, 0.5, 0.6933, 0.5, 0.3333, 0.5, 0.32, 0.5, 0.32, 0.5, 0.3333, 0.5, 0.68, 0.5, 0.6667, 0.5, 0.6667, 0.5, 0.68, 0.5, 0.32, 0.5, 0.3067, 0.5, 0.3067, 0.5, 0.32, 0.5, 0.6667, 0.5, 0.6533, 0.5, 0.6533, 0.5, 0.6667, 0.5, 0.3067, 0.5, 0.2933, 0.5, 0.2933, 0.5, 0.3067, 0.5, 0.6533, 0.5, 0.64, 0.5, 0.64, 0.5, 0.6533, 0.5])
me_cylinder.materials.append(mat_material_001)
me_cylinder.update()
me_mesh = bpy.data.meshes.new('Mesh')
me_mesh.from_pydata([(2.0, 0.1932, 0.5626), (-2.0, 0.1932, 0.5626), (2.0, 0.3807, 0.5626), (-2.0, 0.3807, 0.5626), (-2.063, 0.1932, 0.5), (-2.063, 0.1932, -0.5), (-2.063, 0.3807, 0.5), (-2.063, 0.3807, -0.5), (-2.0, 0.1932, -0.5626), (2.0, 0.1932, -0.5626), (-2.0, 0.3807, -0.5626), (2.0, 0.3807, -0.5626), (2.063, 0.1932, -0.5), (2.063, 0.1932, 0.5), (2.063, 0.3807, -0.5), (2.063, 0.3807, 0.5), (2.0, 0.3807, 0.5), (-2.0, 0.3807, 0.5), (2.0, 0.3807, -0.5), (-2.0, 0.3807, -0.5), (2.062, -0.8694, -0.5625), (-2.062, -0.8694, -0.5625), (2.062, -0.8694, 0.5625), (-2.062, -0.8694, 0.5625), (2.0, 0.1932, 0.5), (-2.0, 0.1932, 0.5), (2.063, 0.3807, 0.5626), (2.063, 0.1932, 0.5626), (-2.063, 0.1932, 0.5626), (-2.063, 0.3807, 0.5626), (-2.0, 0.1932, -0.5), (2.0, 0.1932, -0.5), (-2.063, 0.3807, -0.5626), (-2.063, 0.1932, -0.5626), (2.063, 0.1932, -0.5626), (2.063, 0.3807, -0.5626), (2.0, -0.6819, -0.5), (-2.0, -0.6819, -0.5), (2.0, -0.6819, 0.5), (-2.0, -0.6819, 0.5), (2.062, -0.7444, -0.5625), (-2.062, -0.7444, -0.5625), (2.062, -0.7444, 0.5625), (-2.062, -0.7444, 0.5625)], [], [(2, 3, 1, 0), (6, 7, 5, 4), (10, 11, 9, 8), (14, 15, 13, 12), (18, 19, 17, 16), (0, 1, 25, 24), (26, 27, 13, 15), (28, 29, 6, 4), (3, 2, 16, 17), (8, 9, 31, 30), (32, 33, 5, 7), (34, 35, 14, 12), (11, 10, 19, 18), (7, 6, 17, 19), (32, 7, 19, 10), (5, 33, 8, 30), (33, 32, 10, 8), (4, 5, 30, 25), (28, 4, 25, 1), (6, 29, 3, 17), (29, 28, 1, 3), (12, 13, 24, 31), (34, 12, 31, 9), (26, 15, 16, 2), (15, 14, 18, 16), (13, 27, 0, 24), (27, 26, 2, 0), (14, 35, 11, 18), (35, 34, 9, 11), (36, 37, 30, 31), (38, 36, 31, 24), (37, 39, 25, 30), (39, 38, 24, 25), (40, 41, 37, 36), (42, 40, 36, 38), (41, 43, 39, 37), (43, 42, 38, 39), (20, 21, 41, 40), (22, 20, 40, 42), (21, 23, 43, 41), (23, 22, 42, 43)])
me_mesh.polygons.foreach_set('use_smooth', [True] * 41)
_k = set([(0, 1), (0, 27), (1, 28), (2, 3), (2, 26), (3, 29), (4, 5), (4, 28), (5, 33), (6, 7), (6, 29), (7, 32), (8, 9), (8, 33), (9, 34), (10, 11), (10, 32), (11, 35), (12, 13), (12, 34), (13, 27), (14, 15), (14, 35), (15, 26), (20, 40), (21, 41), (22, 42), (23, 43), (24, 25), (24, 31), (24, 38), (25, 30), (25, 39), (26, 27), (28, 29), (30, 31), (30, 37), (31, 36), (32, 33), (34, 35), (36, 37), (36, 38), (36, 40), (37, 39), (37, 41), (38, 39), (38, 42), (39, 43), (40, 41), (40, 42), (41, 43), (42, 43)])
me_mesh.attributes.new('sharp_edge', 'BOOLEAN', 'EDGE').data.foreach_set('value', [ (min(e.vertices), max(e.vertices)) in _k for e in me_mesh.edges])
_uv = me_mesh.uv_layers.new(name='map1')
_uv.uv.foreach_set('vector', [0.7335, 0.6519, 0.02918, 0.6519, 0.02918, 0.6189, 0.7335, 0.6189, 0.9568, 0.4992, 0.7807, 0.4992, 0.7807, 0.4662, 0.9568, 0.4662, 0.7345, 0.6036, 0.03015, 0.6036, 0.03015, 0.5706, 0.7345, 0.5706, 0.9596, 0.5485, 0.7835, 0.5485, 0.7835, 0.5155, 0.9596, 0.5155, 0.03006, 0.3654, 0.7344, 0.3654, 0.7344, 0.5415, 0.03006, 0.5415, 0.7366, 0.9829, 0.03219, 0.9829, 0.03219, 0.9718, 0.7366, 0.9718, 0.7725, 0.5485, 0.7725, 0.5155, 0.7835, 0.5155, 0.7835, 0.5485, 0.9679, 0.4662, 0.9679, 0.4992, 0.9568, 0.4992, 0.9568, 0.4662, 0.7344, 0.5525, 0.03006, 0.5525, 0.03006, 0.5415, 0.7344, 0.5415, 0.03219, 0.7847, 0.7366, 0.7847, 0.7366, 0.7957, 0.03219, 0.7957, 0.7697, 0.4992, 0.7697, 0.4662, 0.7807, 0.4662, 0.7807, 0.4992, 0.9706, 0.5155, 0.9706, 0.5485, 0.9596, 0.5485, 0.9596, 0.5155, 0.03006, 0.3544, 0.7344, 0.3544, 0.7344, 0.3654, 0.03006, 0.3654, 0.7454, 0.3654, 0.7454, 0.5415, 0.7344, 0.5415, 0.7344, 0.3654, 0.7454, 0.3544, 0.7454, 0.3654, 0.7344, 0.3654, 0.7344, 0.3544, 0.02117, 0.7957, 0.02117, 0.7847, 0.03219, 0.7847, 0.03219, 0.7957, 0.7455, 0.5706, 0.7455, 0.6036, 0.7345, 0.6036, 0.7345, 0.5706, 0.02117, 0.9718, 0.02117, 0.7957, 0.03219, 0.7957, 0.03219, 0.9718, 0.02117, 0.9829, 0.02117, 0.9718, 0.03219, 0.9718, 0.03219, 0.9829, 0.7454, 0.5415, 0.7454, 0.5525, 0.7344, 0.5525, 0.7344, 0.5415, 0.01816, 0.6519, 0.01816, 0.6189, 0.02918, 0.6189, 0.02918, 0.6519, 0.7476, 0.7957, 0.7476, 0.9718, 0.7366, 0.9718, 0.7366, 0.7957, 0.7476, 0.7847, 0.7476, 0.7957, 0.7366, 0.7957, 0.7366, 0.7847, 0.01903, 0.5525, 0.01903, 0.5415, 0.03006, 0.5415, 0.03006, 0.5525, 0.01903, 0.5415, 0.01903, 0.3654, 0.03006, 0.3654, 0.03006, 0.5415, 0.7476, 0.9718, 0.7476, 0.9829, 0.7366, 0.9829, 0.7366, 0.9718, 0.7446, 0.6189, 0.7446, 0.6519, 0.7335, 0.6519, 0.7335, 0.6189, 0.01903, 0.3654, 0.01903, 0.3544, 0.03006, 0.3544, 0.03006, 0.3654, 0.01913, 0.6036, 0.01913, 0.5706, 0.03015, 0.5706, 0.03015, 0.6036, 0.01916, 0.01406, 0.7235, 0.01406, 0.7235, 0.1682, 0.01916, 0.1682, 0.7482, 0.1893, 0.9243, 0.1893, 0.9243, 0.3434, 0.7482, 0.3434, 0.7413, 0.0179, 0.9174, 0.0179, 0.9174, 0.172, 0.7413, 0.172, 0.02086, 0.1844, 0.7252, 0.1844, 0.7252, 0.3384, 0.02086, 0.3384, 0.01609, 0.7468, 0.7425, 0.7468, 0.7315, 0.7624, 0.02709, 0.7624, 0.768, 0.4373, 0.9661, 0.4373, 0.9551, 0.4529, 0.779, 0.4529, 0.7631, 0.3836, 0.9612, 0.3836, 0.9502, 0.3992, 0.7741, 0.3992, 0.01578, 0.69, 0.7421, 0.69, 0.7311, 0.7056, 0.02678, 0.7056, 0.01609, 0.7248, 0.7425, 0.7248, 0.7425, 0.7468, 0.01609, 0.7468, 0.768, 0.4153, 0.9661, 0.4153, 0.9661, 0.4373, 0.768, 0.4373, 0.7631, 0.3616, 0.9612, 0.3616, 0.9612, 0.3836, 0.7631, 0.3836, 0.01578, 0.668, 0.7421, 0.668, 0.7421, 0.69, 0.01578, 0.69])
me_mesh.materials.append(mat_material_001)
me_mesh.update()
me_mesh.normals_split_custom_set([tuple(v) for v in zip(*[iter([0.0, 0.0, 1.0, 0.0, 0.0, 1.0, 0.0, 0.0, 1.0, 0.0, 0.0, 1.0, -1.0, 0.0, 0.0, -1.0, 0.0, 0.0, -1.0, 0.0, 0.0, -1.0, 0.0, 0.0, 0.0, 0.0, -1.0, 0.0, 0.0, -1.0, 0.0, 0.0, -1.0, 0.0, 0.0, -1.0, 1.0, 0.0, 0.0, 1.0, 0.0, 0.0, 1.0, 0.0, 0.0, 1.0, 0.0, 0.0, 0.0, 1.0, 0.0, 0.0, 1.0, 0.0, 0.0, 1.0, 0.0, 0.0, 1.0, 0.0, 0.0, -1.0, 0.0, 0.0, -1.0, 0.0, 0.0, -1.0, 0.0, 0.0, -1.0, 0.0, 1.0, 0.0, 0.0, 1.0, 0.0, 0.0, 1.0, 0.0, 0.0, 1.0, 0.0, 0.0, -1.0, 0.0, 0.0, -1.0, 0.0, 0.0, -1.0, 0.0, 0.0, -1.0, 0.0, 0.0, 0.0, 1.0, 0.0, 0.0, 1.0, 0.0, 0.0, 1.0, 0.0, 0.0, 1.0, 0.0, 0.0, -1.0, 0.0, 0.0, -1.0, 0.0, 0.0, -1.0, 0.0, 0.0, -1.0, 0.0, -1.0, 0.0, 0.0, -1.0, 0.0, 0.0, -1.0, 0.0, 0.0, -1.0, 0.0, 0.0, 1.0, 0.0, 0.0, 1.0, 0.0, 0.0, 1.0, 0.0, 0.0, 1.0, 0.0, 0.0, 0.0, 1.0, 0.0, 0.0, 1.0, 0.0, 0.0, 1.0, 0.0, 0.0, 1.0, 0.0, 0.0, 1.0, 0.0, 0.0, 1.0, 0.0, 0.0, 1.0, 0.0, 0.0, 1.0, 0.0, 0.0, 1.0, 0.0, 0.0, 1.0, 0.0, 0.0, 1.0, 0.0, 0.0, 1.0, 0.0, 0.0, -1.0, 0.0, 0.0, -1.0, 0.0, 0.0, -1.0, 0.0, 0.0, -1.0, 0.0, 0.0, 0.0, -1.0, 0.0, 0.0, -1.0, 0.0, 0.0, -1.0, 0.0, 0.0, -1.0, 0.0, -1.0, 0.0, 0.0, -1.0, 0.0, 0.0, -1.0, 0.0, 0.0, -1.0, 0.0, 0.0, -1.0, 0.0, 0.0, -1.0, 0.0, 0.0, -1.0, 0.0, 0.0, -1.0, 0.0, 0.0, 1.0, 0.0, 0.0, 1.0, 0.0, 0.0, 1.0, 0.0, 0.0, 1.0, 0.0, 0.0, 0.0, 1.0, 0.0, 0.0, 1.0, 0.0, 0.0, 1.0, 0.0, 0.0, 1.0, 0.0, -1.0, 0.0, 0.0, -1.0, 0.0, 0.0, -1.0, 0.0, 0.0, -1.0, 0.0, 0.0, -1.0, 0.0, 0.0, -1.0, 0.0, 0.0, -1.0, 0.0, 0.0, -1.0, 0.0, 0.0, 1.0, 0.0, 0.0, 1.0, 0.0, 0.0, 1.0, 0.0, 0.0, 1.0, 0.0, 0.0, 1.0, 0.0, 0.0, 1.0, 0.0, 0.0, 1.0, 0.0, 0.0, 1.0, 0.0, 0.0, -1.0, 0.0, 0.0, -1.0, 0.0, 0.0, -1.0, 0.0, 0.0, -1.0, 0.0, 0.0, 0.0, 1.0, 0.0, 0.0, 1.0, 0.0, 0.0, 1.0, 0.0, 0.0, 1.0, 0.0, 1.0, 0.0, 0.0, 1.0, 0.0, 0.0, 1.0, 0.0, 0.0, 1.0, 0.0, 0.0, 0.0, -1.0, 0.0, 0.0, -1.0, 0.0, 0.0, -1.0, 0.0, 0.0, -1.0, 0.0, 0.0, -1.0, 0.0, 0.0, -1.0, 0.0, 0.0, -1.0, 0.0, 0.0, -1.0, 1.0, 0.0, 0.0, 1.0, 0.0, 0.0, 1.0, 0.0, 0.0, 1.0, 0.0, 0.0, -1.0, 0.0, 0.0, -1.0, 0.0, 0.0, -1.0, 0.0, 0.0, -1.0, 0.0, 0.0, 0.0, 0.0, 1.0, 0.0, 0.0, 1.0, 0.0, 0.0, 1.0, 0.0, 0.0, 1.0, 0.0, 0.7071, -0.7071, 0.0, 0.7071, -0.7071, 0.0, 0.7071, -0.7071, 0.0, 0.7071, -0.7071, 0.7071, 0.7071, 0.0, 0.7071, 0.7071, 0.0, 0.7071, 0.7071, 0.0, 0.7071, 0.7071, 0.0, -0.7071, 0.7071, 0.0, -0.7071, 0.7071, 0.0, -0.7071, 0.7071, 0.0, -0.7071, 0.7071, 0.0, 0.0, 0.7071, 0.7071, 0.0, 0.7071, 0.7071, 0.0, 0.7071, 0.7071, 0.0, 0.7071, 0.7071, 0.0, 0.0, -1.0, 0.0, 0.0, -1.0, 0.0, 0.0, -1.0, 0.0, 0.0, -1.0, 1.0, 0.0, 0.0, 1.0, 0.0, 0.0, 1.0, 0.0, 0.0, 1.0, 0.0, 0.0, -1.0, 0.0, 0.0, -1.0, 0.0, 0.0, -1.0, 0.0, 0.0, -1.0, 0.0, 0.0, 0.0, 0.0, 1.0, 0.0, 0.0, 1.0, 0.0, 0.0, 1.0, 0.0, 0.0, 1.0])] * 3)])
me_plane = bpy.data.meshes.new('Plane')
me_plane.from_pydata([(-1.0, -1.0, 0.0), (1.0, -1.0, 0.0), (-1.0, 1.0, 0.0), (1.0, 1.0, 0.0)], [], [(0, 1, 3, 2)])
_uv = me_plane.uv_layers.new(name='UVMap')
_uv.uv.foreach_set('vector', [0.7244, 0.3479, 0.02461, 0.3479, 0.02215, 0.007382, 0.7244, 0.007382])
me_plane.materials.append(mat_material_002)
me_plane.update()

# ---- objects
ob_cylinder = bpy.data.objects.new('Cylinder', me_cylinder)
ob_cube_329 = bpy.data.objects.new('Cube_329_', me_mesh)
ob_plane = bpy.data.objects.new('Plane', me_plane)

# ---- transforms, parenting, visibility, modifiers, constraints
ob_cylinder.location = (0.0, 0.0, 2.419)
ob_cylinder.scale = (0.1799, 0.1799, 1.997)
ob_cube_329.location = (0.3656, 0.5048, 0.9192)
ob_cube_329.rotation_euler = (1.571, -0.0, 0.0)
ob_cube_329.scale = (0.3431, 1.011, 1.011)
ob_cube_329.color = (0.8, 0.8, 0.8, 1.0)
ob_plane.location = (0.3693, -0.01059, 0.6639)
ob_plane.rotation_euler = (1.571, -0.0, 0.0)
ob_plane.scale = (0.6419, 0.2859, 0.2859)
_m = ob_plane.modifiers.new('Solidify', 'SOLIDIFY')
_m.thickness = 0.15

# ---- collection membership
col_collection.objects.link(ob_cylinder)
col_collection.objects.link(ob_cube_329)
col_collection.objects.link(ob_plane)

# ---- scene / render settings (as saved in the file)
scene.frame_start = 1; scene.frame_end = 250; scene.frame_set(1)
scene.render.engine = 'BLENDER_EEVEE_NEXT'
scene.cycles.sampling_pattern = 'TABULATED_SOBOL'
scene.cycles.use_light_tree = False
scene.view_settings.view_transform = 'Filmic'
bpy.context.view_layer.update()

# ---- added for rendering (the .blend has no active camera and no usable light): camera, sun
cam_auto = bpy.data.cameras.new('AutoCamera')
cam_auto.lens = 50.0
cam_auto.sensor_width = 36.0
cam_auto.clip_end = 1000.0
ob_auto_camera = bpy.data.objects.new('AutoCamera', cam_auto)
scene.collection.objects.link(ob_auto_camera)
ob_auto_camera.location = (9.21938, -11.0646, 9.90623)
ob_auto_camera.rotation_euler = (1.09748, -7.21219e-08, 0.694738)
scene.camera = ob_auto_camera
light_auto_sun = bpy.data.lights.new('AutoSun', 'SUN')
light_auto_sun.energy = 3.0
light_auto_sun.angle = 0.0523599
ob_auto_sun = bpy.data.objects.new('AutoSun', light_auto_sun)
scene.collection.objects.link(ob_auto_sun)
ob_auto_sun.rotation_euler = (0.872665, 0.174533, 0.523599)
bpy.context.view_layer.update()
